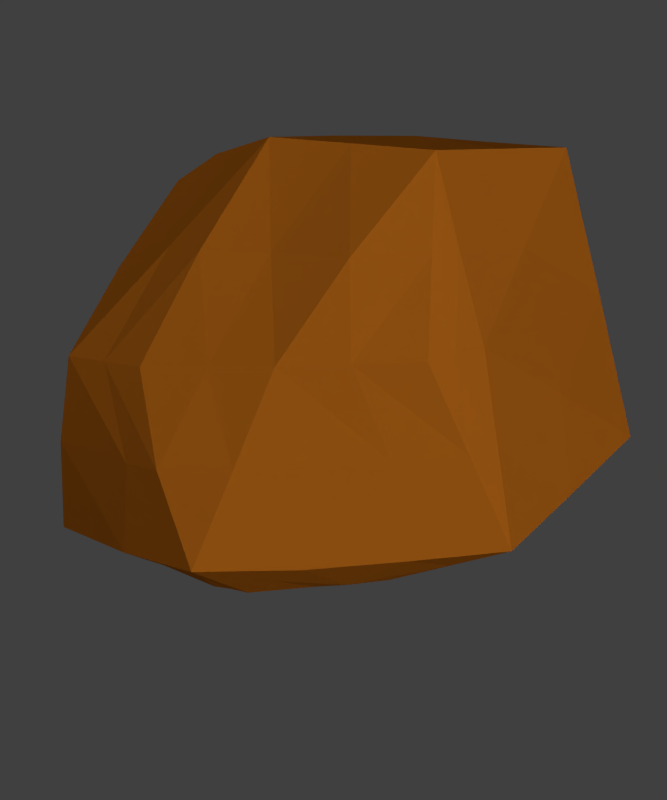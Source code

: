# Source: 029-ore.blend  (saved by Blender 2.79.0; exported with 4.5.12 LTS)
import bpy
from mathutils import Matrix  # noqa: F401  (used for matrix-valued properties, if any)

bpy.ops.wm.read_factory_settings(use_empty=True)
scene = bpy.context.scene
scene.name = 'Scene'

# ---- collections
col_collection_1 = bpy.data.collections.new('Collection 1'); scene.collection.children.link(col_collection_1)

# ---- materials (node trees are filled in below, after node groups)
mat_brown = bpy.data.materials.new('Brown')
mat_brown.alpha_threshold = 0.0
mat_brown.use_transparent_shadow = False
mat_brown.diffuse_color = (0.7305, 0.2122, 0.01521, 1.0)
mat_brown.roughness = 0.5
mat_brown.line_color = (0.0, 0.0, 0.0, 1.0)

# ---- material node trees

# ---- world
world_world = bpy.data.worlds.new('World'); scene.world = world_world
world_world.color = (0.05088, 0.05088, 0.05088)
world_world.use_sun_shadow = False
world_world.sun_shadow_jitter_overblur = 0.0
world_world.cycles.sampling_method = 'NONE'
world_world.cycles.sample_map_resolution = 256

# ---- cameras
cam_camera = bpy.data.cameras.new('Camera')
cam_camera.type = 'ORTHO'
cam_camera.clip_end = 100.0
cam_camera.lens = 35.0
cam_camera.sensor_width = 32.0
cam_camera.sensor_height = 18.0
cam_camera.ortho_scale = 7.0
cam_camera.dof.focus_distance = 0.0
cam_camera.dof.aperture_fstop = 128.0

# ---- lights
light_lamp_005 = bpy.data.lights.new('Lamp.005', 'POINT')
light_lamp_005.transmission_factor = 0.0
light_lamp_005.cutoff_distance = 30.0
light_lamp_005.energy = 100.0
light_lamp_005.shadow_buffer_clip_start = 1.001
light_lamp_005.shadow_soft_size = 0.1
light_lamp_005.shadow_maximum_resolution = 0.006
light_lamp_005.use_absolute_resolution = True
light_lamp_005.cycles.use_multiple_importance_sampling = False
light_lamp_004 = bpy.data.lights.new('Lamp.004', 'POINT')
light_lamp_004.transmission_factor = 0.0
light_lamp_004.cutoff_distance = 30.0
light_lamp_004.energy = 100.0
light_lamp_004.shadow_buffer_clip_start = 1.001
light_lamp_004.shadow_soft_size = 0.1
light_lamp_004.shadow_maximum_resolution = 0.006
light_lamp_004.use_absolute_resolution = True
light_lamp_004.cycles.use_multiple_importance_sampling = False
light_lamp_003 = bpy.data.lights.new('Lamp.003', 'POINT')
light_lamp_003.transmission_factor = 0.0
light_lamp_003.cutoff_distance = 30.0
light_lamp_003.energy = 100.0
light_lamp_003.shadow_buffer_clip_start = 1.001
light_lamp_003.shadow_soft_size = 0.1
light_lamp_003.shadow_maximum_resolution = 0.006
light_lamp_003.use_absolute_resolution = True
light_lamp_003.cycles.use_multiple_importance_sampling = False
light_lamp_002 = bpy.data.lights.new('Lamp.002', 'POINT')
light_lamp_002.transmission_factor = 0.0
light_lamp_002.cutoff_distance = 30.0
light_lamp_002.energy = 100.0
light_lamp_002.shadow_buffer_clip_start = 1.001
light_lamp_002.shadow_soft_size = 0.1
light_lamp_002.shadow_maximum_resolution = 0.006
light_lamp_002.use_absolute_resolution = True
light_lamp_002.cycles.use_multiple_importance_sampling = False
light_lamp_001 = bpy.data.lights.new('Lamp.001', 'POINT')
light_lamp_001.transmission_factor = 0.0
light_lamp_001.cutoff_distance = 30.0
light_lamp_001.energy = 100.0
light_lamp_001.shadow_buffer_clip_start = 1.001
light_lamp_001.shadow_soft_size = 0.1
light_lamp_001.shadow_maximum_resolution = 0.006
light_lamp_001.use_absolute_resolution = True
light_lamp_001.cycles.use_multiple_importance_sampling = False
light_sun = bpy.data.lights.new('Sun', 'SUN')
light_sun.transmission_factor = 0.0
light_sun.angle = 0.1993
light_sun.energy = 1.0
light_sun.shadow_buffer_clip_start = 0.5
light_sun.shadow_soft_size = 0.1
light_sun.shadow_cascade_max_distance = 1000.0
light_sun.cycles.use_multiple_importance_sampling = False
light_lamp = bpy.data.lights.new('Lamp', 'POINT')
light_lamp.transmission_factor = 0.0
light_lamp.cutoff_distance = 30.0
light_lamp.energy = 100.0
light_lamp.shadow_buffer_clip_start = 1.001
light_lamp.shadow_soft_size = 0.1
light_lamp.shadow_maximum_resolution = 0.006
light_lamp.use_absolute_resolution = True
light_lamp.cycles.use_multiple_importance_sampling = False

# ---- meshes
me_cube_015 = bpy.data.meshes.new('Cube.015')
me_cube_015.from_pydata([(-2.705, -1.42, -24.09), (-2.705, -1.42, -22.09), (-2.705, 0.5797, -24.09), (-2.705, 0.5797, -22.09), (-0.7051, -1.42, -24.09), (-0.7051, -1.42, -22.09), (-0.7051, 0.5797, -24.09), (-0.7051, 0.5797, -22.09), (0.6949, -1.42, -24.09), (0.6949, -1.42, -22.09), (0.6949, 0.5797, -24.09), (0.6949, 0.5797, -22.09), (2.695, -1.42, -24.09), (2.695, -1.42, -22.09), (2.695, 0.5797, -24.09), (2.695, 0.5797, -22.09), (4.095, -1.42, -24.09), (4.095, -1.42, -22.09), (4.095, 0.5797, -24.09), (4.095, 0.5797, -22.09), (6.095, -1.42, -24.09), (6.095, -1.42, -22.09), (6.095, 0.5797, -24.09), (6.095, 0.5797, -22.09), (7.495, -1.42, -24.09), (7.495, -1.42, -22.09), (7.495, 0.5797, -24.09), (7.495, 0.5797, -22.09), (9.495, -1.42, -24.09), (9.495, -1.42, -22.09), (9.495, 0.5797, -24.09), (9.495, 0.5797, -22.09), (10.89, -1.42, -24.09), (10.89, -1.42, -22.09), (10.89, 0.5797, -24.09), (10.89, 0.5797, -22.09), (12.89, -1.42, -24.09), (12.89, -1.42, -22.09), (12.89, 0.5797, -24.09), (12.89, 0.5797, -22.09), (14.29, -1.42, -24.09), (14.29, -1.42, -22.09), (14.29, 0.5797, -24.09), (14.29, 0.5797, -22.09), (16.29, -1.42, -24.09), (16.29, -1.42, -22.09), (16.29, 0.5797, -24.09), (16.29, 0.5797, -22.09), (17.69, -1.42, -24.09), (17.69, -1.42, -22.09), (17.69, 0.5797, -24.09), (17.69, 0.5797, -22.09), (19.69, -1.42, -24.09), (19.69, -1.42, -22.09), (19.69, 0.5797, -24.09), (19.69, 0.5797, -22.09), (-2.705, 1.98, -24.09), (-2.705, 1.98, -22.09), (-2.705, 3.98, -24.09), (-2.705, 3.98, -22.09), (-0.7051, 1.98, -24.09), (-0.7051, 1.98, -22.09), (-0.7051, 3.98, -24.09), (-0.7051, 3.98, -22.09), (0.6949, 1.98, -24.09), (0.6949, 1.98, -22.09), (0.6949, 3.98, -24.09), (0.6949, 3.98, -22.09), (2.695, 1.98, -24.09), (2.695, 1.98, -22.09), (2.695, 3.98, -24.09), (2.695, 3.98, -22.09), (4.095, 1.98, -24.09), (4.095, 1.98, -22.09), (4.095, 3.98, -24.09), (4.095, 3.98, -22.09), (6.095, 1.98, -24.09), (6.095, 1.98, -22.09), (6.095, 3.98, -24.09), (6.095, 3.98, -22.09), (7.495, 1.98, -24.09), (7.495, 1.98, -22.09), (7.495, 3.98, -24.09), (7.495, 3.98, -22.09), (9.495, 1.98, -24.09), (9.495, 1.98, -22.09), (9.495, 3.98, -24.09), (9.495, 3.98, -22.09), (10.89, 1.98, -24.09), (10.89, 1.98, -22.09), (10.89, 3.98, -24.09), (10.89, 3.98, -22.09), (12.89, 1.98, -24.09), (12.89, 1.98, -22.09), (12.89, 3.98, -24.09), (12.89, 3.98, -22.09), (14.29, 1.98, -24.09), (14.29, 1.98, -22.09), (14.29, 3.98, -24.09), (14.29, 3.98, -22.09), (16.29, 1.98, -24.09), (16.29, 1.98, -22.09), (16.29, 3.98, -24.09), (16.29, 3.98, -22.09), (17.69, 1.98, -24.09), (17.69, 1.98, -22.09), (17.69, 3.98, -24.09), (17.69, 3.98, -22.09), (19.69, 1.98, -24.09), (19.69, 1.98, -22.09), (19.69, 3.98, -24.09), (19.69, 3.98, -22.09), (-2.705, 5.38, -24.09), (-2.705, 5.38, -22.09), (-2.705, 7.38, -24.09), (-2.705, 7.38, -22.09), (-0.7051, 5.38, -24.09), (-0.7051, 5.38, -22.09), (-0.7051, 7.38, -24.09), (-0.7051, 7.38, -22.09), (0.6949, 5.38, -24.09), (0.6949, 5.38, -22.09), (0.6949, 7.38, -24.09), (0.6949, 7.38, -22.09), (2.695, 5.38, -24.09), (2.695, 5.38, -22.09), (2.695, 7.38, -24.09), (2.695, 7.38, -22.09), (4.095, 5.38, -24.09), (4.095, 5.38, -22.09), (4.095, 7.38, -24.09), (4.095, 7.38, -22.09), (6.095, 5.38, -24.09), (6.095, 5.38, -22.09), (6.095, 7.38, -24.09), (6.095, 7.38, -22.09), (7.495, 5.38, -24.09), (7.495, 5.38, -22.09), (7.495, 7.38, -24.09), (7.495, 7.38, -22.09), (9.495, 5.38, -24.09), (9.495, 5.38, -22.09), (9.495, 7.38, -24.09), (9.495, 7.38, -22.09), (10.89, 5.38, -24.09), (10.89, 5.38, -22.09), (10.89, 7.38, -24.09), (10.89, 7.38, -22.09), (12.89, 5.38, -24.09), (12.89, 5.38, -22.09), (12.89, 7.38, -24.09), (12.89, 7.38, -22.09), (14.29, 5.38, -24.09), (14.29, 5.38, -22.09), (14.29, 7.38, -24.09), (14.29, 7.38, -22.09), (16.29, 5.38, -24.09), (16.29, 5.38, -22.09), (16.29, 7.38, -24.09), (16.29, 7.38, -22.09), (17.69, 5.38, -24.09), (17.69, 5.38, -22.09), (17.69, 7.38, -24.09), (17.69, 7.38, -22.09), (19.69, 5.38, -24.09), (19.69, 5.38, -22.09), (19.69, 7.38, -24.09), (19.69, 7.38, -22.09), (-2.705, 8.78, -24.09), (-2.705, 8.78, -22.09), (-2.705, 10.78, -24.09), (-2.705, 10.78, -22.09), (-0.7051, 8.78, -24.09), (-0.7051, 8.78, -22.09), (-0.7051, 10.78, -24.09), (-0.7051, 10.78, -22.09), (0.6949, 8.78, -24.09), (0.6949, 8.78, -22.09), (0.6949, 10.78, -24.09), (0.6949, 10.78, -22.09), (2.695, 8.78, -24.09), (2.695, 8.78, -22.09), (2.695, 10.78, -24.09), (2.695, 10.78, -22.09), (4.095, 8.78, -24.09), (4.095, 8.78, -22.09), (4.095, 10.78, -24.09), (4.095, 10.78, -22.09), (6.095, 8.78, -24.09), (6.095, 8.78, -22.09), (6.095, 10.78, -24.09), (6.095, 10.78, -22.09), (7.495, 8.78, -24.09), (7.495, 8.78, -22.09), (7.495, 10.78, -24.09), (7.495, 10.78, -22.09), (9.495, 8.78, -24.09), (9.495, 8.78, -22.09), (9.495, 10.78, -24.09), (9.495, 10.78, -22.09), (10.89, 8.78, -24.09), (10.89, 8.78, -22.09), (10.89, 10.78, -24.09), (10.89, 10.78, -22.09), (12.89, 8.78, -24.09), (12.89, 8.78, -22.09), (12.89, 10.78, -24.09), (12.89, 10.78, -22.09), (14.29, 8.78, -24.09), (14.29, 8.78, -22.09), (14.29, 10.78, -24.09), (14.29, 10.78, -22.09), (16.29, 8.78, -24.09), (16.29, 8.78, -22.09), (16.29, 10.78, -24.09), (16.29, 10.78, -22.09), (17.69, 8.78, -24.09), (17.69, 8.78, -22.09), (17.69, 10.78, -24.09), (17.69, 10.78, -22.09), (19.69, 8.78, -24.09), (19.69, 8.78, -22.09), (19.69, 10.78, -24.09), (19.69, 10.78, -22.09), (-2.705, 12.18, -24.09), (-2.705, 12.18, -22.09), (-2.705, 14.18, -24.09), (-2.705, 14.18, -22.09), (-0.7051, 12.18, -24.09), (-0.7051, 12.18, -22.09), (-0.7051, 14.18, -24.09), (-0.7051, 14.18, -22.09), (0.6949, 12.18, -24.09), (0.6949, 12.18, -22.09), (0.6949, 14.18, -24.09), (0.6949, 14.18, -22.09), (2.695, 12.18, -24.09), (2.695, 12.18, -22.09), (2.695, 14.18, -24.09), (2.695, 14.18, -22.09), (4.095, 12.18, -24.09), (4.095, 12.18, -22.09), (4.095, 14.18, -24.09), (4.095, 14.18, -22.09), (6.095, 12.18, -24.09), (6.095, 12.18, -22.09), (6.095, 14.18, -24.09), (6.095, 14.18, -22.09), (7.495, 12.18, -24.09), (7.495, 12.18, -22.09), (7.495, 14.18, -24.09), (7.495, 14.18, -22.09), (9.495, 12.18, -24.09), (9.495, 12.18, -22.09), (9.495, 14.18, -24.09), (9.495, 14.18, -22.09), (10.89, 12.18, -24.09), (10.89, 12.18, -22.09), (10.89, 14.18, -24.09), (10.89, 14.18, -22.09), (12.89, 12.18, -24.09), (12.89, 12.18, -22.09), (12.89, 14.18, -24.09), (12.89, 14.18, -22.09), (14.29, 12.18, -24.09), (14.29, 12.18, -22.09), (14.29, 14.18, -24.09), (14.29, 14.18, -22.09), (16.29, 12.18, -24.09), (16.29, 12.18, -22.09), (16.29, 14.18, -24.09), (16.29, 14.18, -22.09), (17.69, 12.18, -24.09), (17.69, 12.18, -22.09), (17.69, 14.18, -24.09), (17.69, 14.18, -22.09), (19.69, 12.18, -24.09), (19.69, 12.18, -22.09), (19.69, 14.18, -24.09), (19.69, 14.18, -22.09), (-2.705, 15.58, -24.09), (-2.705, 15.58, -22.09), (-2.705, 17.58, -24.09), (-2.705, 17.58, -22.09), (-0.7051, 15.58, -24.09), (-0.7051, 15.58, -22.09), (-0.7051, 17.58, -24.09), (-0.7051, 17.58, -22.09), (0.6949, 15.58, -24.09), (0.6949, 15.58, -22.09), (0.6949, 17.58, -24.09), (0.6949, 17.58, -22.09), (2.695, 15.58, -24.09), (2.695, 15.58, -22.09), (2.695, 17.58, -24.09), (2.695, 17.58, -22.09), (4.095, 15.58, -24.09), (4.095, 15.58, -22.09), (4.095, 17.58, -24.09), (4.095, 17.58, -22.09), (6.095, 15.58, -24.09), (6.095, 15.58, -22.09), (6.095, 17.58, -24.09), (6.095, 17.58, -22.09), (7.495, 15.58, -24.09), (7.495, 15.58, -22.09), (7.495, 17.58, -24.09), (7.495, 17.58, -22.09), (9.495, 15.58, -24.09), (9.495, 15.58, -22.09), (9.495, 17.58, -24.09), (9.495, 17.58, -22.09), (10.89, 15.58, -24.09), (10.89, 15.58, -22.09), (10.89, 17.58, -24.09), (10.89, 17.58, -22.09), (12.89, 15.58, -24.09), (12.89, 15.58, -22.09), (12.89, 17.58, -24.09), (12.89, 17.58, -22.09), (14.29, 15.58, -24.09), (14.29, 15.58, -22.09), (14.29, 17.58, -24.09), (14.29, 17.58, -22.09), (16.29, 15.58, -24.09), (16.29, 15.58, -22.09), (16.29, 17.58, -24.09), (16.29, 17.58, -22.09), (17.69, 15.58, -24.09), (17.69, 15.58, -22.09), (17.69, 17.58, -24.09), (17.69, 17.58, -22.09), (19.69, 15.58, -24.09), (19.69, 15.58, -22.09), (19.69, 17.58, -24.09), (19.69, 17.58, -22.09), (-3.142, -2.947, -9.798), (-3.142, -2.947, -7.798), (-3.142, -0.9466, -9.798), (-3.142, -0.9466, -7.798), (-1.142, -2.947, -9.798), (-1.142, -2.947, -7.798), (-1.142, -0.9466, -9.798), (-1.142, -0.9466, -7.798), (0.2585, -2.947, -9.798), (0.2585, -2.947, -7.798), (0.2585, -0.9466, -9.798), (0.2585, -0.9466, -7.798), (2.258, -2.947, -9.798), (2.258, -2.947, -7.798), (2.258, -0.9466, -9.798), (2.258, -0.9466, -7.798), (3.658, -2.947, -9.798), (3.658, -2.947, -7.798), (3.658, -0.9466, -9.798), (3.658, -0.9466, -7.798), (5.658, -2.947, -9.798), (5.658, -2.947, -7.798), (5.658, -0.9466, -9.798), (5.658, -0.9466, -7.798), (7.058, -2.947, -9.798), (7.058, -2.947, -7.798), (7.058, -0.9466, -9.798), (7.058, -0.9466, -7.798), (9.058, -2.947, -9.798), (9.058, -2.947, -7.798), (9.058, -0.9466, -9.798), (9.058, -0.9466, -7.798), (10.46, -2.947, -9.798), (10.46, -2.947, -7.798), (10.46, -0.9466, -9.798), (10.46, -0.9466, -7.798), (12.46, -2.947, -9.798), (12.46, -2.947, -7.798), (12.46, -0.9466, -9.798), (12.46, -0.9466, -7.798), (13.86, -2.947, -9.798), (13.86, -2.947, -7.798), (13.86, -0.9466, -9.798), (13.86, -0.9466, -7.798), (15.86, -2.947, -9.798), (15.86, -2.947, -7.798), (15.86, -0.9466, -9.798), (15.86, -0.9466, -7.798), (17.26, -2.947, -9.798), (17.26, -2.947, -7.798), (17.26, -0.9466, -9.798), (17.26, -0.9466, -7.798), (19.26, -2.947, -9.798), (19.26, -2.947, -7.798), (19.26, -0.9466, -9.798), (19.26, -0.9466, -7.798), (-3.142, 0.4534, -9.798), (-3.142, 0.4534, -7.798), (-3.142, 2.453, -9.798), (-3.142, 2.453, -7.798), (-1.142, 0.4534, -9.798), (-1.142, 0.4534, -7.798), (-1.142, 2.453, -9.798), (-1.142, 2.453, -7.798), (0.2585, 0.4534, -9.798), (0.2585, 0.4534, -7.798), (0.2585, 2.453, -9.798), (0.2585, 2.453, -7.798), (2.258, 0.4534, -9.798), (2.258, 0.4534, -7.798), (2.258, 2.453, -9.798), (2.258, 2.453, -7.798), (3.658, 0.4534, -9.798), (3.658, 0.4534, -7.798), (3.658, 2.453, -9.798), (3.658, 2.453, -7.798), (5.658, 0.4534, -9.798), (5.658, 0.4534, -7.798), (5.658, 2.453, -9.798), (5.658, 2.453, -7.798), (7.058, 0.4534, -9.798), (7.058, 0.4534, -7.798), (7.058, 2.453, -9.798), (7.058, 2.453, -7.798), (9.058, 0.4534, -9.798), (9.058, 0.4534, -7.798), (9.058, 2.453, -9.798), (9.058, 2.453, -7.798), (10.46, 0.4534, -9.798), (10.46, 0.4534, -7.798), (10.46, 2.453, -9.798), (10.46, 2.453, -7.798), (12.46, 0.4534, -9.798), (12.46, 0.4534, -7.798), (12.46, 2.453, -9.798), (12.46, 2.453, -7.798), (13.86, 0.4534, -9.798), (13.86, 0.4534, -7.798), (13.86, 2.453, -9.798), (13.86, 2.453, -7.798), (15.86, 0.4534, -9.798), (15.86, 0.4534, -7.798), (15.86, 2.453, -9.798), (15.86, 2.453, -7.798), (17.26, 0.4534, -9.798), (17.26, 0.4534, -7.798), (17.26, 2.453, -9.798), (17.26, 2.453, -7.798), (19.26, 0.4534, -9.798), (19.26, 0.4534, -7.798), (19.26, 2.453, -9.798), (19.26, 2.453, -7.798), (-3.142, 3.853, -9.798), (-3.142, 3.853, -7.798), (-3.142, 5.853, -9.798), (-3.142, 5.853, -7.798), (-1.142, 3.853, -9.798), (-1.142, 3.853, -7.798), (-1.142, 5.853, -9.798), (-1.142, 5.853, -7.798), (0.2585, 3.853, -9.798), (0.2585, 3.853, -7.798), (0.2585, 5.853, -9.798), (0.2585, 5.853, -7.798), (2.258, 3.853, -9.798), (2.258, 3.853, -7.798), (2.258, 5.853, -9.798), (2.258, 5.853, -7.798), (3.658, 3.853, -9.798), (3.658, 3.853, -7.798), (3.658, 5.853, -9.798), (3.658, 5.853, -7.798), (5.658, 3.853, -9.798), (5.658, 3.853, -7.798), (5.658, 5.853, -9.798), (5.658, 5.853, -7.798), (7.058, 3.853, -9.798), (7.058, 3.853, -7.798), (7.058, 5.853, -9.798), (7.058, 5.853, -7.798), (9.058, 3.853, -9.798), (9.058, 3.853, -7.798), (9.058, 5.853, -9.798), (9.058, 5.853, -7.798), (10.46, 3.853, -9.798), (10.46, 3.853, -7.798), (10.46, 5.853, -9.798), (10.46, 5.853, -7.798), (12.46, 3.853, -9.798), (12.46, 3.853, -7.798), (12.46, 5.853, -9.798), (12.46, 5.853, -7.798), (13.86, 3.853, -9.798), (13.86, 3.853, -7.798), (13.86, 5.853, -9.798), (13.86, 5.853, -7.798), (15.86, 3.853, -9.798), (15.86, 3.853, -7.798), (15.86, 5.853, -9.798), (15.86, 5.853, -7.798), (17.26, 3.853, -9.798), (17.26, 3.853, -7.798), (17.26, 5.853, -9.798), (17.26, 5.853, -7.798), (19.26, 3.853, -9.798), (19.26, 3.853, -7.798), (19.26, 5.853, -9.798), (19.26, 5.853, -7.798), (-3.142, 7.253, -9.798), (-3.142, 7.253, -7.798), (-3.142, 9.253, -9.798), (-3.142, 9.253, -7.798), (-1.142, 7.253, -9.798), (-1.142, 7.253, -7.798), (-1.142, 9.253, -9.798), (-1.142, 9.253, -7.798), (0.2585, 7.253, -9.798), (0.2585, 7.253, -7.798), (0.2585, 9.253, -9.798), (0.2585, 9.253, -7.798), (2.258, 7.253, -9.798), (2.258, 7.253, -7.798), (2.258, 9.253, -9.798), (2.258, 9.253, -7.798), (3.658, 7.253, -9.798), (3.658, 7.253, -7.798), (3.658, 9.253, -9.798), (3.658, 9.253, -7.798), (5.658, 7.253, -9.798), (5.658, 7.253, -7.798), (5.658, 9.253, -9.798), (5.658, 9.253, -7.798), (7.058, 7.253, -9.798), (7.058, 7.253, -7.798), (7.058, 9.253, -9.798), (7.058, 9.253, -7.798), (9.058, 7.253, -9.798), (9.058, 7.253, -7.798), (9.058, 9.253, -9.798), (9.058, 9.253, -7.798), (10.46, 7.253, -9.798), (10.46, 7.253, -7.798), (10.46, 9.253, -9.798), (10.46, 9.253, -7.798), (12.46, 7.253, -9.798), (12.46, 7.253, -7.798), (12.46, 9.253, -9.798), (12.46, 9.253, -7.798), (13.86, 7.253, -9.798), (13.86, 7.253, -7.798), (13.86, 9.253, -9.798), (13.86, 9.253, -7.798), (15.86, 7.253, -9.798), (15.86, 7.253, -7.798), (15.86, 9.253, -9.798), (15.86, 9.253, -7.798), (17.26, 7.253, -9.798), (17.26, 7.253, -7.798), (17.26, 9.253, -9.798), (17.26, 9.253, -7.798), (19.26, 7.253, -9.798), (19.26, 7.253, -7.798), (19.26, 9.253, -9.798), (19.26, 9.253, -7.798), (-3.142, 10.65, -9.798), (-3.142, 10.65, -7.798), (-3.142, 12.65, -9.798), (-3.142, 12.65, -7.798), (-1.142, 10.65, -9.798), (-1.142, 10.65, -7.798), (-1.142, 12.65, -9.798), (-1.142, 12.65, -7.798), (0.2585, 10.65, -9.798), (0.2585, 10.65, -7.798), (0.2585, 12.65, -9.798), (0.2585, 12.65, -7.798), (2.258, 10.65, -9.798), (2.258, 10.65, -7.798), (2.258, 12.65, -9.798), (2.258, 12.65, -7.798), (3.658, 10.65, -9.798), (3.658, 10.65, -7.798), (3.658, 12.65, -9.798), (3.658, 12.65, -7.798), (5.658, 10.65, -9.798), (5.658, 10.65, -7.798), (5.658, 12.65, -9.798), (5.658, 12.65, -7.798), (7.058, 10.65, -9.798), (7.058, 10.65, -7.798), (7.058, 12.65, -9.798), (7.058, 12.65, -7.798), (9.058, 10.65, -9.798), (9.058, 10.65, -7.798), (9.058, 12.65, -9.798), (9.058, 12.65, -7.798), (10.46, 10.65, -9.798), (10.46, 10.65, -7.798), (10.46, 12.65, -9.798), (10.46, 12.65, -7.798), (12.46, 10.65, -9.798), (12.46, 10.65, -7.798), (12.46, 12.65, -9.798), (12.46, 12.65, -7.798), (13.86, 10.65, -9.798), (13.86, 10.65, -7.798), (13.86, 12.65, -9.798), (13.86, 12.65, -7.798), (15.86, 10.65, -9.798), (15.86, 10.65, -7.798), (15.86, 12.65, -9.798), (15.86, 12.65, -7.798), (17.26, 10.65, -9.798), (17.26, 10.65, -7.798), (17.26, 12.65, -9.798), (17.26, 12.65, -7.798), (19.26, 10.65, -9.798), (19.26, 10.65, -7.798), (19.26, 12.65, -9.798), (19.26, 12.65, -7.798), (-3.142, 14.05, -9.798), (-3.142, 14.05, -7.798), (-3.142, 16.05, -9.798), (-3.142, 16.05, -7.798), (-1.142, 14.05, -9.798), (-1.142, 14.05, -7.798), (-1.142, 16.05, -9.798), (-1.142, 16.05, -7.798), (0.2585, 14.05, -9.798), (0.2585, 14.05, -7.798), (0.2585, 16.05, -9.798), (0.2585, 16.05, -7.798), (2.258, 14.05, -9.798), (2.258, 14.05, -7.798), (2.258, 16.05, -9.798), (2.258, 16.05, -7.798), (3.658, 14.05, -9.798), (3.658, 14.05, -7.798), (3.658, 16.05, -9.798), (3.658, 16.05, -7.798), (5.658, 14.05, -9.798), (5.658, 14.05, -7.798), (5.658, 16.05, -9.798), (5.658, 16.05, -7.798), (7.058, 14.05, -9.798), (7.058, 14.05, -7.798), (7.058, 16.05, -9.798), (7.058, 16.05, -7.798), (9.058, 14.05, -9.798), (9.058, 14.05, -7.798), (9.058, 16.05, -9.798), (9.058, 16.05, -7.798), (10.46, 14.05, -9.798), (10.46, 14.05, -7.798), (10.46, 16.05, -9.798), (10.46, 16.05, -7.798), (12.46, 14.05, -9.798), (12.46, 14.05, -7.798), (12.46, 16.05, -9.798), (12.46, 16.05, -7.798), (13.86, 14.05, -9.798), (13.86, 14.05, -7.798), (13.86, 16.05, -9.798), (13.86, 16.05, -7.798), (15.86, 14.05, -9.798), (15.86, 14.05, -7.798), (15.86, 16.05, -9.798), (15.86, 16.05, -7.798), (17.26, 14.05, -9.798), (17.26, 14.05, -7.798), (17.26, 16.05, -9.798), (17.26, 16.05, -7.798), (19.26, 14.05, -9.798), (19.26, 14.05, -7.798), (19.26, 16.05, -9.798), (19.26, 16.05, -7.798), (-1.0, -1.0, -1.0), (-1.0, -1.0, 1.0), (-1.0, 1.0, -1.0), (-1.0, 1.0, 1.0), (1.0, -1.0, -1.0), (1.0, -1.0, 1.0), (1.0, 1.0, -1.0), (1.0, 1.0, 1.0), (2.4, -1.0, -1.0), (2.4, -1.0, 1.0), (2.4, 1.0, -1.0), (2.4, 1.0, 1.0), (4.4, -1.0, -1.0), (4.4, -1.0, 1.0), (4.4, 1.0, -1.0), (4.4, 1.0, 1.0), (5.8, -1.0, -1.0), (5.8, -1.0, 1.0), (5.8, 1.0, -1.0), (5.8, 1.0, 1.0), (7.8, -1.0, -1.0), (7.8, -1.0, 1.0), (7.8, 1.0, -1.0), (7.8, 1.0, 1.0), (9.2, -1.0, -1.0), (9.2, -1.0, 1.0), (9.2, 1.0, -1.0), (9.2, 1.0, 1.0), (11.2, -1.0, -1.0), (11.2, -1.0, 1.0), (11.2, 1.0, -1.0), (11.2, 1.0, 1.0), (12.6, -1.0, -1.0), (12.6, -1.0, 1.0), (12.6, 1.0, -1.0), (12.6, 1.0, 1.0), (14.6, -1.0, -1.0), (14.6, -1.0, 1.0), (14.6, 1.0, -1.0), (14.6, 1.0, 1.0), (16.0, -1.0, -1.0), (16.0, -1.0, 1.0), (16.0, 1.0, -1.0), (16.0, 1.0, 1.0), (18.0, -1.0, -1.0), (18.0, -1.0, 1.0), (18.0, 1.0, -1.0), (18.0, 1.0, 1.0), (19.4, -1.0, -1.0), (19.4, -1.0, 1.0), (19.4, 1.0, -1.0), (19.4, 1.0, 1.0), (21.4, -1.0, -1.0), (21.4, -1.0, 1.0), (21.4, 1.0, -1.0), (21.4, 1.0, 1.0), (-1.0, 2.4, -1.0), (-1.0, 2.4, 1.0), (-1.0, 4.4, -1.0), (-1.0, 4.4, 1.0), (1.0, 2.4, -1.0), (1.0, 2.4, 1.0), (1.0, 4.4, -1.0), (1.0, 4.4, 1.0), (2.4, 2.4, -1.0), (2.4, 2.4, 1.0), (2.4, 4.4, -1.0), (2.4, 4.4, 1.0), (4.4, 2.4, -1.0), (4.4, 2.4, 1.0), (4.4, 4.4, -1.0), (4.4, 4.4, 1.0), (5.8, 2.4, -1.0), (5.8, 2.4, 1.0), (5.8, 4.4, -1.0), (5.8, 4.4, 1.0), (7.8, 2.4, -1.0), (7.8, 2.4, 1.0), (7.8, 4.4, -1.0), (7.8, 4.4, 1.0), (9.2, 2.4, -1.0), (9.2, 2.4, 1.0), (9.2, 4.4, -1.0), (9.2, 4.4, 1.0), (11.2, 2.4, -1.0), (11.2, 2.4, 1.0), (11.2, 4.4, -1.0), (11.2, 4.4, 1.0), (12.6, 2.4, -1.0), (12.6, 2.4, 1.0), (12.6, 4.4, -1.0), (12.6, 4.4, 1.0), (14.6, 2.4, -1.0), (14.6, 2.4, 1.0), (14.6, 4.4, -1.0), (14.6, 4.4, 1.0), (16.0, 2.4, -1.0), (16.0, 2.4, 1.0), (16.0, 4.4, -1.0), (16.0, 4.4, 1.0), (18.0, 2.4, -1.0), (18.0, 2.4, 1.0), (18.0, 4.4, -1.0), (18.0, 4.4, 1.0), (19.4, 2.4, -1.0), (19.4, 2.4, 1.0), (19.4, 4.4, -1.0), (19.4, 4.4, 1.0), (21.4, 2.4, -1.0), (21.4, 2.4, 1.0), (21.4, 4.4, -1.0), (21.4, 4.4, 1.0), (-1.0, 5.8, -1.0), (-1.0, 5.8, 1.0), (-1.0, 7.8, -1.0), (-1.0, 7.8, 1.0), (1.0, 5.8, -1.0), (1.0, 5.8, 1.0), (1.0, 7.8, -1.0), (1.0, 7.8, 1.0), (2.4, 5.8, -1.0), (2.4, 5.8, 1.0), (2.4, 7.8, -1.0), (2.4, 7.8, 1.0), (4.4, 5.8, -1.0), (4.4, 5.8, 1.0), (4.4, 7.8, -1.0), (4.4, 7.8, 1.0), (5.8, 5.8, -1.0), (5.8, 5.8, 1.0), (5.8, 7.8, -1.0), (5.8, 7.8, 1.0), (7.8, 5.8, -1.0), (7.8, 5.8, 1.0), (7.8, 7.8, -1.0), (7.8, 7.8, 1.0), (9.2, 5.8, -1.0), (9.2, 5.8, 1.0), (9.2, 7.8, -1.0), (9.2, 7.8, 1.0), (11.2, 5.8, -1.0), (11.2, 5.8, 1.0), (11.2, 7.8, -1.0), (11.2, 7.8, 1.0), (12.6, 5.8, -1.0), (12.6, 5.8, 1.0), (12.6, 7.8, -1.0), (12.6, 7.8, 1.0), (14.6, 5.8, -1.0), (14.6, 5.8, 1.0), (14.6, 7.8, -1.0), (14.6, 7.8, 1.0), (16.0, 5.8, -1.0), (16.0, 5.8, 1.0), (16.0, 7.8, -1.0), (16.0, 7.8, 1.0), (18.0, 5.8, -1.0), (18.0, 5.8, 1.0), (18.0, 7.8, -1.0), (18.0, 7.8, 1.0), (19.4, 5.8, -1.0), (19.4, 5.8, 1.0), (19.4, 7.8, -1.0), (19.4, 7.8, 1.0), (21.4, 5.8, -1.0), (21.4, 5.8, 1.0), (21.4, 7.8, -1.0), (21.4, 7.8, 1.0), (-1.0, 9.2, -1.0), (-1.0, 9.2, 1.0), (-1.0, 11.2, -1.0), (-1.0, 11.2, 1.0), (1.0, 9.2, -1.0), (1.0, 9.2, 1.0), (1.0, 11.2, -1.0), (1.0, 11.2, 1.0), (2.4, 9.2, -1.0), (2.4, 9.2, 1.0), (2.4, 11.2, -1.0), (2.4, 11.2, 1.0), (4.4, 9.2, -1.0), (4.4, 9.2, 1.0), (4.4, 11.2, -1.0), (4.4, 11.2, 1.0), (5.8, 9.2, -1.0), (5.8, 9.2, 1.0), (5.8, 11.2, -1.0), (5.8, 11.2, 1.0), (7.8, 9.2, -1.0), (7.8, 9.2, 1.0), (7.8, 11.2, -1.0), (7.8, 11.2, 1.0), (9.2, 9.2, -1.0), (9.2, 9.2, 1.0), (9.2, 11.2, -1.0), (9.2, 11.2, 1.0), (11.2, 9.2, -1.0), (11.2, 9.2, 1.0), (11.2, 11.2, -1.0), (11.2, 11.2, 1.0), (12.6, 9.2, -1.0), (12.6, 9.2, 1.0), (12.6, 11.2, -1.0), (12.6, 11.2, 1.0), (14.6, 9.2, -1.0), (14.6, 9.2, 1.0), (14.6, 11.2, -1.0), (14.6, 11.2, 1.0), (16.0, 9.2, -1.0), (16.0, 9.2, 1.0), (16.0, 11.2, -1.0), (16.0, 11.2, 1.0), (18.0, 9.2, -1.0), (18.0, 9.2, 1.0), (18.0, 11.2, -1.0), (18.0, 11.2, 1.0), (19.4, 9.2, -1.0), (19.4, 9.2, 1.0), (19.4, 11.2, -1.0), (19.4, 11.2, 1.0), (21.4, 9.2, -1.0), (21.4, 9.2, 1.0), (21.4, 11.2, -1.0), (21.4, 11.2, 1.0), (-1.0, 12.6, -1.0), (-1.0, 12.6, 1.0), (-1.0, 14.6, -1.0), (-1.0, 14.6, 1.0), (1.0, 12.6, -1.0), (1.0, 12.6, 1.0), (1.0, 14.6, -1.0), (1.0, 14.6, 1.0), (2.4, 12.6, -1.0), (2.4, 12.6, 1.0), (2.4, 14.6, -1.0), (2.4, 14.6, 1.0), (4.4, 12.6, -1.0), (4.4, 12.6, 1.0), (4.4, 14.6, -1.0), (4.4, 14.6, 1.0), (5.8, 12.6, -1.0), (5.8, 12.6, 1.0), (5.8, 14.6, -1.0), (5.8, 14.6, 1.0), (7.8, 12.6, -1.0), (7.8, 12.6, 1.0), (7.8, 14.6, -1.0), (7.8, 14.6, 1.0), (9.2, 12.6, -1.0), (9.2, 12.6, 1.0), (9.2, 14.6, -1.0), (9.2, 14.6, 1.0), (11.2, 12.6, -1.0), (11.2, 12.6, 1.0), (11.2, 14.6, -1.0), (11.2, 14.6, 1.0), (12.6, 12.6, -1.0), (12.6, 12.6, 1.0), (12.6, 14.6, -1.0), (12.6, 14.6, 1.0), (14.6, 12.6, -1.0), (14.6, 12.6, 1.0), (14.6, 14.6, -1.0), (14.6, 14.6, 1.0), (16.0, 12.6, -1.0), (16.0, 12.6, 1.0), (16.0, 14.6, -1.0), (16.0, 14.6, 1.0), (18.0, 12.6, -1.0), (18.0, 12.6, 1.0), (18.0, 14.6, -1.0), (18.0, 14.6, 1.0), (19.4, 12.6, -1.0), (19.4, 12.6, 1.0), (19.4, 14.6, -1.0), (19.4, 14.6, 1.0), (21.4, 12.6, -1.0), (21.4, 12.6, 1.0), (21.4, 14.6, -1.0), (21.4, 14.6, 1.0), (-1.0, 16.0, -1.0), (-1.0, 16.0, 1.0), (-1.0, 18.0, -1.0), (-1.0, 18.0, 1.0), (1.0, 16.0, -1.0), (1.0, 16.0, 1.0), (1.0, 18.0, -1.0), (1.0, 18.0, 1.0), (2.4, 16.0, -1.0), (2.4, 16.0, 1.0), (2.4, 18.0, -1.0), (2.4, 18.0, 1.0), (4.4, 16.0, -1.0), (4.4, 16.0, 1.0), (4.4, 18.0, -1.0), (4.4, 18.0, 1.0), (5.8, 16.0, -1.0), (5.8, 16.0, 1.0), (5.8, 18.0, -1.0), (5.8, 18.0, 1.0), (7.8, 16.0, -1.0), (7.8, 16.0, 1.0), (7.8, 18.0, -1.0), (7.8, 18.0, 1.0), (9.2, 16.0, -1.0), (9.2, 16.0, 1.0), (9.2, 18.0, -1.0), (9.2, 18.0, 1.0), (11.2, 16.0, -1.0), (11.2, 16.0, 1.0), (11.2, 18.0, -1.0), (11.2, 18.0, 1.0), (12.6, 16.0, -1.0), (12.6, 16.0, 1.0), (12.6, 18.0, -1.0), (12.6, 18.0, 1.0), (14.6, 16.0, -1.0), (14.6, 16.0, 1.0), (14.6, 18.0, -1.0), (14.6, 18.0, 1.0), (16.0, 16.0, -1.0), (16.0, 16.0, 1.0), (16.0, 18.0, -1.0), (16.0, 18.0, 1.0), (18.0, 16.0, -1.0), (18.0, 16.0, 1.0), (18.0, 18.0, -1.0), (18.0, 18.0, 1.0), (19.4, 16.0, -1.0), (19.4, 16.0, 1.0), (19.4, 18.0, -1.0), (19.4, 18.0, 1.0), (21.4, 16.0, -1.0), (21.4, 16.0, 1.0), (21.4, 18.0, -1.0), (21.4, 18.0, 1.0), (0.5586, 0.1023, -37.36), (0.5586, 0.1023, -35.36), (0.5586, 2.102, -37.36), (0.5586, 2.102, -35.36), (2.559, 0.1023, -37.36), (2.559, 0.1023, -35.36), (2.559, 2.102, -37.36), (2.559, 2.102, -35.36), (3.959, 0.1023, -37.36), (3.959, 0.1023, -35.36), (3.959, 2.102, -37.36), (3.959, 2.102, -35.36), (5.959, 0.1023, -37.36), (5.959, 0.1023, -35.36), (5.959, 2.102, -37.36), (5.959, 2.102, -35.36), (7.359, 0.1023, -37.36), (7.359, 0.1023, -35.36), (7.359, 2.102, -37.36), (7.359, 2.102, -35.36), (9.359, 0.1023, -37.36), (9.359, 0.1023, -35.36), (9.359, 2.102, -37.36), (9.359, 2.102, -35.36), (10.76, 0.1023, -37.36), (10.76, 0.1023, -35.36), (10.76, 2.102, -37.36), (10.76, 2.102, -35.36), (12.76, 0.1023, -37.36), (12.76, 0.1023, -35.36), (12.76, 2.102, -37.36), (12.76, 2.102, -35.36), (14.16, 0.1023, -37.36), (14.16, 0.1023, -35.36), (14.16, 2.102, -37.36), (14.16, 2.102, -35.36), (16.16, 0.1023, -37.36), (16.16, 0.1023, -35.36), (16.16, 2.102, -37.36), (16.16, 2.102, -35.36), (17.56, 0.1023, -37.36), (17.56, 0.1023, -35.36), (17.56, 2.102, -37.36), (17.56, 2.102, -35.36), (19.56, 0.1023, -37.36), (19.56, 0.1023, -35.36), (19.56, 2.102, -37.36), (19.56, 2.102, -35.36), (20.96, 0.1023, -37.36), (20.96, 0.1023, -35.36), (20.96, 2.102, -37.36), (20.96, 2.102, -35.36), (22.96, 0.1023, -37.36), (22.96, 0.1023, -35.36), (22.96, 2.102, -37.36), (22.96, 2.102, -35.36), (0.5586, 3.502, -37.36), (0.5586, 3.502, -35.36), (0.5586, 5.502, -37.36), (0.5586, 5.502, -35.36), (2.559, 3.502, -37.36), (2.559, 3.502, -35.36), (2.559, 5.502, -37.36), (2.559, 5.502, -35.36), (3.959, 3.502, -37.36), (3.959, 3.502, -35.36), (3.959, 5.502, -37.36), (3.959, 5.502, -35.36), (5.959, 3.502, -37.36), (5.959, 3.502, -35.36), (5.959, 5.502, -37.36), (5.959, 5.502, -35.36), (7.359, 3.502, -37.36), (7.359, 3.502, -35.36), (7.359, 5.502, -37.36), (7.359, 5.502, -35.36), (9.359, 3.502, -37.36), (9.359, 3.502, -35.36), (9.359, 5.502, -37.36), (9.359, 5.502, -35.36), (10.76, 3.502, -37.36), (10.76, 3.502, -35.36), (10.76, 5.502, -37.36), (10.76, 5.502, -35.36), (12.76, 3.502, -37.36), (12.76, 3.502, -35.36), (12.76, 5.502, -37.36), (12.76, 5.502, -35.36), (14.16, 3.502, -37.36), (14.16, 3.502, -35.36), (14.16, 5.502, -37.36), (14.16, 5.502, -35.36), (16.16, 3.502, -37.36), (16.16, 3.502, -35.36), (16.16, 5.502, -37.36), (16.16, 5.502, -35.36), (17.56, 3.502, -37.36), (17.56, 3.502, -35.36), (17.56, 5.502, -37.36), (17.56, 5.502, -35.36), (19.56, 3.502, -37.36), (19.56, 3.502, -35.36), (19.56, 5.502, -37.36), (19.56, 5.502, -35.36), (20.96, 3.502, -37.36), (20.96, 3.502, -35.36), (20.96, 5.502, -37.36), (20.96, 5.502, -35.36), (22.96, 3.502, -37.36), (22.96, 3.502, -35.36), (22.96, 5.502, -37.36), (22.96, 5.502, -35.36), (0.5586, 6.902, -37.36), (0.5586, 6.902, -35.36), (0.5586, 8.902, -37.36), (0.5586, 8.902, -35.36), (2.559, 6.902, -37.36), (2.559, 6.902, -35.36), (2.559, 8.902, -37.36), (2.559, 8.902, -35.36), (3.959, 6.902, -37.36), (3.959, 6.902, -35.36), (3.959, 8.902, -37.36), (3.959, 8.902, -35.36), (5.959, 6.902, -37.36), (5.959, 6.902, -35.36), (5.959, 8.902, -37.36), (5.959, 8.902, -35.36), (7.359, 6.902, -37.36), (7.359, 6.902, -35.36), (7.359, 8.902, -37.36), (7.359, 8.902, -35.36), (9.359, 6.902, -37.36), (9.359, 6.902, -35.36), (9.359, 8.902, -37.36), (9.359, 8.902, -35.36), (10.76, 6.902, -37.36), (10.76, 6.902, -35.36), (10.76, 8.902, -37.36), (10.76, 8.902, -35.36), (12.76, 6.902, -37.36), (12.76, 6.902, -35.36), (12.76, 8.902, -37.36), (12.76, 8.902, -35.36), (14.16, 6.902, -37.36), (14.16, 6.902, -35.36), (14.16, 8.902, -37.36), (14.16, 8.902, -35.36), (16.16, 6.902, -37.36), (16.16, 6.902, -35.36), (16.16, 8.902, -37.36), (16.16, 8.902, -35.36), (17.56, 6.902, -37.36), (17.56, 6.902, -35.36), (17.56, 8.902, -37.36), (17.56, 8.902, -35.36), (19.56, 6.902, -37.36), (19.56, 6.902, -35.36), (19.56, 8.902, -37.36), (19.56, 8.902, -35.36), (20.96, 6.902, -37.36), (20.96, 6.902, -35.36), (20.96, 8.902, -37.36), (20.96, 8.902, -35.36), (22.96, 6.902, -37.36), (22.96, 6.902, -35.36), (22.96, 8.902, -37.36), (22.96, 8.902, -35.36), (0.5586, 10.3, -37.36), (0.5586, 10.3, -35.36), (0.5586, 12.3, -37.36), (0.5586, 12.3, -35.36), (2.559, 10.3, -37.36), (2.559, 10.3, -35.36), (2.559, 12.3, -37.36), (2.559, 12.3, -35.36), (3.959, 10.3, -37.36), (3.959, 10.3, -35.36), (3.959, 12.3, -37.36), (3.959, 12.3, -35.36), (5.959, 10.3, -37.36), (5.959, 10.3, -35.36), (5.959, 12.3, -37.36), (5.959, 12.3, -35.36), (7.359, 10.3, -37.36), (7.359, 10.3, -35.36), (7.359, 12.3, -37.36), (7.359, 12.3, -35.36), (9.359, 10.3, -37.36), (9.359, 10.3, -35.36), (9.359, 12.3, -37.36), (9.359, 12.3, -35.36), (10.76, 10.3, -37.36), (10.76, 10.3, -35.36), (10.76, 12.3, -37.36), (10.76, 12.3, -35.36), (12.76, 10.3, -37.36), (12.76, 10.3, -35.36), (12.76, 12.3, -37.36), (12.76, 12.3, -35.36), (14.16, 10.3, -37.36), (14.16, 10.3, -35.36), (14.16, 12.3, -37.36), (14.16, 12.3, -35.36), (16.16, 10.3, -37.36), (16.16, 10.3, -35.36), (16.16, 12.3, -37.36), (16.16, 12.3, -35.36), (17.56, 10.3, -37.36), (17.56, 10.3, -35.36), (17.56, 12.3, -37.36), (17.56, 12.3, -35.36), (19.56, 10.3, -37.36), (19.56, 10.3, -35.36), (19.56, 12.3, -37.36), (19.56, 12.3, -35.36), (20.96, 10.3, -37.36), (20.96, 10.3, -35.36), (20.96, 12.3, -37.36), (20.96, 12.3, -35.36), (22.96, 10.3, -37.36), (22.96, 10.3, -35.36), (22.96, 12.3, -37.36), (22.96, 12.3, -35.36), (0.5586, 13.7, -37.36), (0.5586, 13.7, -35.36), (0.5586, 15.7, -37.36), (0.5586, 15.7, -35.36), (2.559, 13.7, -37.36), (2.559, 13.7, -35.36), (2.559, 15.7, -37.36), (2.559, 15.7, -35.36), (3.959, 13.7, -37.36), (3.959, 13.7, -35.36), (3.959, 15.7, -37.36), (3.959, 15.7, -35.36), (5.959, 13.7, -37.36), (5.959, 13.7, -35.36), (5.959, 15.7, -37.36), (5.959, 15.7, -35.36), (7.359, 13.7, -37.36), (7.359, 13.7, -35.36), (7.359, 15.7, -37.36), (7.359, 15.7, -35.36), (9.359, 13.7, -37.36), (9.359, 13.7, -35.36), (9.359, 15.7, -37.36), (9.359, 15.7, -35.36), (10.76, 13.7, -37.36), (10.76, 13.7, -35.36), (10.76, 15.7, -37.36), (10.76, 15.7, -35.36), (12.76, 13.7, -37.36), (12.76, 13.7, -35.36), (12.76, 15.7, -37.36), (12.76, 15.7, -35.36), (14.16, 13.7, -37.36), (14.16, 13.7, -35.36), (14.16, 15.7, -37.36), (14.16, 15.7, -35.36), (16.16, 13.7, -37.36), (16.16, 13.7, -35.36), (16.16, 15.7, -37.36), (16.16, 15.7, -35.36), (17.56, 13.7, -37.36), (17.56, 13.7, -35.36), (17.56, 15.7, -37.36), (17.56, 15.7, -35.36), (19.56, 13.7, -37.36), (19.56, 13.7, -35.36), (19.56, 15.7, -37.36), (19.56, 15.7, -35.36), (20.96, 13.7, -37.36), (20.96, 13.7, -35.36), (20.96, 15.7, -37.36), (20.96, 15.7, -35.36), (22.96, 13.7, -37.36), (22.96, 13.7, -35.36), (22.96, 15.7, -37.36), (22.96, 15.7, -35.36), (0.5586, 17.1, -37.36), (0.5586, 17.1, -35.36), (0.5586, 19.1, -37.36), (0.5586, 19.1, -35.36), (2.559, 17.1, -37.36), (2.559, 17.1, -35.36), (2.559, 19.1, -37.36), (2.559, 19.1, -35.36), (3.959, 17.1, -37.36), (3.959, 17.1, -35.36), (3.959, 19.1, -37.36), (3.959, 19.1, -35.36), (5.959, 17.1, -37.36), (5.959, 17.1, -35.36), (5.959, 19.1, -37.36), (5.959, 19.1, -35.36), (7.359, 17.1, -37.36), (7.359, 17.1, -35.36), (7.359, 19.1, -37.36), (7.359, 19.1, -35.36), (9.359, 17.1, -37.36), (9.359, 17.1, -35.36), (9.359, 19.1, -37.36), (9.359, 19.1, -35.36), (10.76, 17.1, -37.36), (10.76, 17.1, -35.36), (10.76, 19.1, -37.36), (10.76, 19.1, -35.36), (12.76, 17.1, -37.36), (12.76, 17.1, -35.36), (12.76, 19.1, -37.36), (12.76, 19.1, -35.36), (14.16, 17.1, -37.36), (14.16, 17.1, -35.36), (14.16, 19.1, -37.36), (14.16, 19.1, -35.36), (16.16, 17.1, -37.36), (16.16, 17.1, -35.36), (16.16, 19.1, -37.36), (16.16, 19.1, -35.36), (17.56, 17.1, -37.36), (17.56, 17.1, -35.36), (17.56, 19.1, -37.36), (17.56, 19.1, -35.36), (19.56, 17.1, -37.36), (19.56, 17.1, -35.36), (19.56, 19.1, -37.36), (19.56, 19.1, -35.36), (20.96, 17.1, -37.36), (20.96, 17.1, -35.36), (20.96, 19.1, -37.36), (20.96, 19.1, -35.36), (22.96, 17.1, -37.36), (22.96, 17.1, -35.36), (22.96, 19.1, -37.36), (22.96, 19.1, -35.36), (-1.583, -1.844, -46.16), (-1.583, -1.844, -44.16), (-1.583, 0.1558, -46.16), (-1.583, 0.1558, -44.16), (0.4171, -1.844, -46.16), (0.4171, -1.844, -44.16), (0.4171, 0.1558, -46.16), (0.4171, 0.1558, -44.16), (1.817, -1.844, -46.16), (1.817, -1.844, -44.16), (1.817, 0.1558, -46.16), (1.817, 0.1558, -44.16), (3.817, -1.844, -46.16), (3.817, -1.844, -44.16), (3.817, 0.1558, -46.16), (3.817, 0.1558, -44.16), (5.217, -1.844, -46.16), (5.217, -1.844, -44.16), (5.217, 0.1558, -46.16), (5.217, 0.1558, -44.16), (7.217, -1.844, -46.16), (7.217, -1.844, -44.16), (7.217, 0.1558, -46.16), (7.217, 0.1558, -44.16), (8.617, -1.844, -46.16), (8.617, -1.844, -44.16), (8.617, 0.1558, -46.16), (8.617, 0.1558, -44.16), (10.62, -1.844, -46.16), (10.62, -1.844, -44.16), (10.62, 0.1558, -46.16), (10.62, 0.1558, -44.16), (12.02, -1.844, -46.16), (12.02, -1.844, -44.16), (12.02, 0.1558, -46.16), (12.02, 0.1558, -44.16), (14.02, -1.844, -46.16), (14.02, -1.844, -44.16), (14.02, 0.1558, -46.16), (14.02, 0.1558, -44.16), (15.42, -1.844, -46.16), (15.42, -1.844, -44.16), (15.42, 0.1558, -46.16), (15.42, 0.1558, -44.16), (17.42, -1.844, -46.16), (17.42, -1.844, -44.16), (17.42, 0.1558, -46.16), (17.42, 0.1558, -44.16), (18.82, -1.844, -46.16), (18.82, -1.844, -44.16), (18.82, 0.1558, -46.16), (18.82, 0.1558, -44.16), (20.82, -1.844, -46.16), (20.82, -1.844, -44.16), (20.82, 0.1558, -46.16), (20.82, 0.1558, -44.16), (-1.583, 1.556, -46.16), (-1.583, 1.556, -44.16), (-1.583, 3.556, -46.16), (-1.583, 3.556, -44.16), (0.4171, 1.556, -46.16), (0.4171, 1.556, -44.16), (0.4171, 3.556, -46.16), (0.4171, 3.556, -44.16), (1.817, 1.556, -46.16), (1.817, 1.556, -44.16), (1.817, 3.556, -46.16), (1.817, 3.556, -44.16), (3.817, 1.556, -46.16), (3.817, 1.556, -44.16), (3.817, 3.556, -46.16), (3.817, 3.556, -44.16), (5.217, 1.556, -46.16), (5.217, 1.556, -44.16), (5.217, 3.556, -46.16), (5.217, 3.556, -44.16), (7.217, 1.556, -46.16), (7.217, 1.556, -44.16), (7.217, 3.556, -46.16), (7.217, 3.556, -44.16), (8.617, 1.556, -46.16), (8.617, 1.556, -44.16), (8.617, 3.556, -46.16), (8.617, 3.556, -44.16), (10.62, 1.556, -46.16), (10.62, 1.556, -44.16), (10.62, 3.556, -46.16), (10.62, 3.556, -44.16), (12.02, 1.556, -46.16), (12.02, 1.556, -44.16), (12.02, 3.556, -46.16), (12.02, 3.556, -44.16), (14.02, 1.556, -46.16), (14.02, 1.556, -44.16), (14.02, 3.556, -46.16), (14.02, 3.556, -44.16), (15.42, 1.556, -46.16), (15.42, 1.556, -44.16), (15.42, 3.556, -46.16), (15.42, 3.556, -44.16), (17.42, 1.556, -46.16), (17.42, 1.556, -44.16), (17.42, 3.556, -46.16), (17.42, 3.556, -44.16), (18.82, 1.556, -46.16), (18.82, 1.556, -44.16), (18.82, 3.556, -46.16), (18.82, 3.556, -44.16), (20.82, 1.556, -46.16), (20.82, 1.556, -44.16), (20.82, 3.556, -46.16), (20.82, 3.556, -44.16), (-1.583, 4.956, -46.16), (-1.583, 4.956, -44.16), (-1.583, 6.956, -46.16), (-1.583, 6.956, -44.16), (0.4171, 4.956, -46.16), (0.4171, 4.956, -44.16), (0.4171, 6.956, -46.16), (0.4171, 6.956, -44.16), (1.817, 4.956, -46.16), (1.817, 4.956, -44.16), (1.817, 6.956, -46.16), (1.817, 6.956, -44.16), (3.817, 4.956, -46.16), (3.817, 4.956, -44.16), (3.817, 6.956, -46.16), (3.817, 6.956, -44.16), (5.217, 4.956, -46.16), (5.217, 4.956, -44.16), (5.217, 6.956, -46.16), (5.217, 6.956, -44.16), (7.217, 4.956, -46.16), (7.217, 4.956, -44.16), (7.217, 6.956, -46.16), (7.217, 6.956, -44.16), (8.617, 4.956, -46.16), (8.617, 4.956, -44.16), (8.617, 6.956, -46.16), (8.617, 6.956, -44.16), (10.62, 4.956, -46.16), (10.62, 4.956, -44.16), (10.62, 6.956, -46.16), (10.62, 6.956, -44.16), (12.02, 4.956, -46.16), (12.02, 4.956, -44.16), (12.02, 6.956, -46.16), (12.02, 6.956, -44.16), (14.02, 4.956, -46.16), (14.02, 4.956, -44.16), (14.02, 6.956, -46.16), (14.02, 6.956, -44.16), (15.42, 4.956, -46.16), (15.42, 4.956, -44.16), (15.42, 6.956, -46.16), (15.42, 6.956, -44.16), (17.42, 4.956, -46.16), (17.42, 4.956, -44.16), (17.42, 6.956, -46.16), (17.42, 6.956, -44.16), (18.82, 4.956, -46.16), (18.82, 4.956, -44.16), (18.82, 6.956, -46.16), (18.82, 6.956, -44.16), (20.82, 4.956, -46.16), (20.82, 4.956, -44.16), (20.82, 6.956, -46.16), (20.82, 6.956, -44.16), (-1.583, 8.356, -46.16), (-1.583, 8.356, -44.16), (-1.583, 10.36, -46.16), (-1.583, 10.36, -44.16), (0.4171, 8.356, -46.16), (0.4171, 8.356, -44.16), (0.4171, 10.36, -46.16), (0.4171, 10.36, -44.16), (1.817, 8.356, -46.16), (1.817, 8.356, -44.16), (1.817, 10.36, -46.16), (1.817, 10.36, -44.16), (3.817, 8.356, -46.16), (3.817, 8.356, -44.16), (3.817, 10.36, -46.16), (3.817, 10.36, -44.16), (5.217, 8.356, -46.16), (5.217, 8.356, -44.16), (5.217, 10.36, -46.16), (5.217, 10.36, -44.16), (7.217, 8.356, -46.16), (7.217, 8.356, -44.16), (7.217, 10.36, -46.16), (7.217, 10.36, -44.16), (8.617, 8.356, -46.16), (8.617, 8.356, -44.16), (8.617, 10.36, -46.16), (8.617, 10.36, -44.16), (10.62, 8.356, -46.16), (10.62, 8.356, -44.16), (10.62, 10.36, -46.16), (10.62, 10.36, -44.16), (12.02, 8.356, -46.16), (12.02, 8.356, -44.16), (12.02, 10.36, -46.16), (12.02, 10.36, -44.16), (14.02, 8.356, -46.16), (14.02, 8.356, -44.16), (14.02, 10.36, -46.16), (14.02, 10.36, -44.16), (15.42, 8.356, -46.16), (15.42, 8.356, -44.16), (15.42, 10.36, -46.16), (15.42, 10.36, -44.16), (17.42, 8.356, -46.16), (17.42, 8.356, -44.16), (17.42, 10.36, -46.16), (17.42, 10.36, -44.16), (18.82, 8.356, -46.16), (18.82, 8.356, -44.16), (18.82, 10.36, -46.16), (18.82, 10.36, -44.16), (20.82, 8.356, -46.16), (20.82, 8.356, -44.16), (20.82, 10.36, -46.16), (20.82, 10.36, -44.16), (-1.583, 11.76, -46.16), (-1.583, 11.76, -44.16), (-1.583, 13.76, -46.16), (-1.583, 13.76, -44.16), (0.4171, 11.76, -46.16), (0.4171, 11.76, -44.16), (0.4171, 13.76, -46.16), (0.4171, 13.76, -44.16), (1.817, 11.76, -46.16), (1.817, 11.76, -44.16), (1.817, 13.76, -46.16), (1.817, 13.76, -44.16), (3.817, 11.76, -46.16), (3.817, 11.76, -44.16), (3.817, 13.76, -46.16), (3.817, 13.76, -44.16), (5.217, 11.76, -46.16), (5.217, 11.76, -44.16), (5.217, 13.76, -46.16), (5.217, 13.76, -44.16), (7.217, 11.76, -46.16), (7.217, 11.76, -44.16), (7.217, 13.76, -46.16), (7.217, 13.76, -44.16), (8.617, 11.76, -46.16), (8.617, 11.76, -44.16), (8.617, 13.76, -46.16), (8.617, 13.76, -44.16), (10.62, 11.76, -46.16), (10.62, 11.76, -44.16), (10.62, 13.76, -46.16), (10.62, 13.76, -44.16), (12.02, 11.76, -46.16), (12.02, 11.76, -44.16), (12.02, 13.76, -46.16), (12.02, 13.76, -44.16), (14.02, 11.76, -46.16), (14.02, 11.76, -44.16), (14.02, 13.76, -46.16), (14.02, 13.76, -44.16), (15.42, 11.76, -46.16), (15.42, 11.76, -44.16), (15.42, 13.76, -46.16), (15.42, 13.76, -44.16), (17.42, 11.76, -46.16), (17.42, 11.76, -44.16), (17.42, 13.76, -46.16), (17.42, 13.76, -44.16), (18.82, 11.76, -46.16), (18.82, 11.76, -44.16), (18.82, 13.76, -46.16), (18.82, 13.76, -44.16), (20.82, 11.76, -46.16), (20.82, 11.76, -44.16), (20.82, 13.76, -46.16), (20.82, 13.76, -44.16), (-1.583, 15.16, -46.16), (-1.583, 15.16, -44.16), (-1.583, 17.16, -46.16), (-1.583, 17.16, -44.16), (0.4171, 15.16, -46.16), (0.4171, 15.16, -44.16), (0.4171, 17.16, -46.16), (0.4171, 17.16, -44.16), (1.817, 15.16, -46.16), (1.817, 15.16, -44.16), (1.817, 17.16, -46.16), (1.817, 17.16, -44.16), (3.817, 15.16, -46.16), (3.817, 15.16, -44.16), (3.817, 17.16, -46.16), (3.817, 17.16, -44.16), (5.217, 15.16, -46.16), (5.217, 15.16, -44.16), (5.217, 17.16, -46.16), (5.217, 17.16, -44.16), (7.217, 15.16, -46.16), (7.217, 15.16, -44.16), (7.217, 17.16, -46.16), (7.217, 17.16, -44.16), (8.617, 15.16, -46.16), (8.617, 15.16, -44.16), (8.617, 17.16, -46.16), (8.617, 17.16, -44.16), (10.62, 15.16, -46.16), (10.62, 15.16, -44.16), (10.62, 17.16, -46.16), (10.62, 17.16, -44.16), (12.02, 15.16, -46.16), (12.02, 15.16, -44.16), (12.02, 17.16, -46.16), (12.02, 17.16, -44.16), (14.02, 15.16, -46.16), (14.02, 15.16, -44.16), (14.02, 17.16, -46.16), (14.02, 17.16, -44.16), (15.42, 15.16, -46.16), (15.42, 15.16, -44.16), (15.42, 17.16, -46.16), (15.42, 17.16, -44.16), (17.42, 15.16, -46.16), (17.42, 15.16, -44.16), (17.42, 17.16, -46.16), (17.42, 17.16, -44.16), (18.82, 15.16, -46.16), (18.82, 15.16, -44.16), (18.82, 17.16, -46.16), (18.82, 17.16, -44.16), (20.82, 15.16, -46.16), (20.82, 15.16, -44.16), (20.82, 17.16, -46.16), (20.82, 17.16, -44.16), (-1.146, -0.3179, -60.45), (-1.146, -0.3179, -58.45), (-1.146, 1.682, -60.45), (-1.146, 1.682, -58.45), (0.8536, -0.3179, -60.45), (0.8536, -0.3179, -58.45), (0.8536, 1.682, -60.45), (0.8536, 1.682, -58.45), (2.254, -0.3179, -60.45), (2.254, -0.3179, -58.45), (2.254, 1.682, -60.45), (2.254, 1.682, -58.45), (4.254, -0.3179, -60.45), (4.254, -0.3179, -58.45), (4.254, 1.682, -60.45), (4.254, 1.682, -58.45), (5.654, -0.3179, -60.45), (5.654, -0.3179, -58.45), (5.654, 1.682, -60.45), (5.654, 1.682, -58.45), (7.654, -0.3179, -60.45), (7.654, -0.3179, -58.45), (7.654, 1.682, -60.45), (7.654, 1.682, -58.45), (9.054, -0.3179, -60.45), (9.054, -0.3179, -58.45), (9.054, 1.682, -60.45), (9.054, 1.682, -58.45), (11.05, -0.3179, -60.45), (11.05, -0.3179, -58.45), (11.05, 1.682, -60.45), (11.05, 1.682, -58.45), (12.45, -0.3179, -60.45), (12.45, -0.3179, -58.45), (12.45, 1.682, -60.45), (12.45, 1.682, -58.45), (14.45, -0.3179, -60.45), (14.45, -0.3179, -58.45), (14.45, 1.682, -60.45), (14.45, 1.682, -58.45), (15.85, -0.3179, -60.45), (15.85, -0.3179, -58.45), (15.85, 1.682, -60.45), (15.85, 1.682, -58.45), (17.85, -0.3179, -60.45), (17.85, -0.3179, -58.45), (17.85, 1.682, -60.45), (17.85, 1.682, -58.45), (19.25, -0.3179, -60.45), (19.25, -0.3179, -58.45), (19.25, 1.682, -60.45), (19.25, 1.682, -58.45), (21.25, -0.3179, -60.45), (21.25, -0.3179, -58.45), (21.25, 1.682, -60.45), (21.25, 1.682, -58.45), (-1.146, 3.082, -60.45), (-1.146, 3.082, -58.45), (-1.146, 5.082, -60.45), (-1.146, 5.082, -58.45), (0.8536, 3.082, -60.45), (0.8536, 3.082, -58.45), (0.8536, 5.082, -60.45), (0.8536, 5.082, -58.45), (2.254, 3.082, -60.45), (2.254, 3.082, -58.45), (2.254, 5.082, -60.45), (2.254, 5.082, -58.45), (4.254, 3.082, -60.45), (4.254, 3.082, -58.45), (4.254, 5.082, -60.45), (4.254, 5.082, -58.45), (5.654, 3.082, -60.45), (5.654, 3.082, -58.45), (5.654, 5.082, -60.45), (5.654, 5.082, -58.45), (7.654, 3.082, -60.45), (7.654, 3.082, -58.45), (7.654, 5.082, -60.45), (7.654, 5.082, -58.45), (9.054, 3.082, -60.45), (9.054, 3.082, -58.45), (9.054, 5.082, -60.45), (9.054, 5.082, -58.45), (11.05, 3.082, -60.45), (11.05, 3.082, -58.45), (11.05, 5.082, -60.45), (11.05, 5.082, -58.45), (12.45, 3.082, -60.45), (12.45, 3.082, -58.45), (12.45, 5.082, -60.45), (12.45, 5.082, -58.45), (14.45, 3.082, -60.45), (14.45, 3.082, -58.45), (14.45, 5.082, -60.45), (14.45, 5.082, -58.45), (15.85, 3.082, -60.45), (15.85, 3.082, -58.45), (15.85, 5.082, -60.45), (15.85, 5.082, -58.45), (17.85, 3.082, -60.45), (17.85, 3.082, -58.45), (17.85, 5.082, -60.45), (17.85, 5.082, -58.45), (19.25, 3.082, -60.45), (19.25, 3.082, -58.45), (19.25, 5.082, -60.45), (19.25, 5.082, -58.45), (21.25, 3.082, -60.45), (21.25, 3.082, -58.45), (21.25, 5.082, -60.45), (21.25, 5.082, -58.45), (-1.146, 6.482, -60.45), (-1.146, 6.482, -58.45), (-1.146, 8.482, -60.45), (-1.146, 8.482, -58.45), (0.8536, 6.482, -60.45), (0.8536, 6.482, -58.45), (0.8536, 8.482, -60.45), (0.8536, 8.482, -58.45), (2.254, 6.482, -60.45), (2.254, 6.482, -58.45), (2.254, 8.482, -60.45), (2.254, 8.482, -58.45), (4.254, 6.482, -60.45), (4.254, 6.482, -58.45), (4.254, 8.482, -60.45), (4.254, 8.482, -58.45), (5.654, 6.482, -60.45), (5.654, 6.482, -58.45), (5.654, 8.482, -60.45), (5.654, 8.482, -58.45), (7.654, 6.482, -60.45), (7.654, 6.482, -58.45), (7.654, 8.482, -60.45), (7.654, 8.482, -58.45), (9.054, 6.482, -60.45), (9.054, 6.482, -58.45), (9.054, 8.482, -60.45), (9.054, 8.482, -58.45), (11.05, 6.482, -60.45), (11.05, 6.482, -58.45), (11.05, 8.482, -60.45), (11.05, 8.482, -58.45), (12.45, 6.482, -60.45), (12.45, 6.482, -58.45), (12.45, 8.482, -60.45), (12.45, 8.482, -58.45), (14.45, 6.482, -60.45), (14.45, 6.482, -58.45), (14.45, 8.482, -60.45), (14.45, 8.482, -58.45), (15.85, 6.482, -60.45), (15.85, 6.482, -58.45), (15.85, 8.482, -60.45), (15.85, 8.482, -58.45), (17.85, 6.482, -60.45), (17.85, 6.482, -58.45), (17.85, 8.482, -60.45), (17.85, 8.482, -58.45), (19.25, 6.482, -60.45), (19.25, 6.482, -58.45), (19.25, 8.482, -60.45), (19.25, 8.482, -58.45), (21.25, 6.482, -60.45), (21.25, 6.482, -58.45), (21.25, 8.482, -60.45), (21.25, 8.482, -58.45), (-1.146, 9.882, -60.45), (-1.146, 9.882, -58.45), (-1.146, 11.88, -60.45), (-1.146, 11.88, -58.45), (0.8536, 9.882, -60.45), (0.8536, 9.882, -58.45), (0.8536, 11.88, -60.45), (0.8536, 11.88, -58.45), (2.254, 9.882, -60.45), (2.254, 9.882, -58.45), (2.254, 11.88, -60.45), (2.254, 11.88, -58.45), (4.254, 9.882, -60.45), (4.254, 9.882, -58.45), (4.254, 11.88, -60.45), (4.254, 11.88, -58.45), (5.654, 9.882, -60.45), (5.654, 9.882, -58.45), (5.654, 11.88, -60.45), (5.654, 11.88, -58.45), (7.654, 9.882, -60.45), (7.654, 9.882, -58.45), (7.654, 11.88, -60.45), (7.654, 11.88, -58.45), (9.054, 9.882, -60.45), (9.054, 9.882, -58.45), (9.054, 11.88, -60.45), (9.054, 11.88, -58.45), (11.05, 9.882, -60.45), (11.05, 9.882, -58.45), (11.05, 11.88, -60.45), (11.05, 11.88, -58.45), (12.45, 9.882, -60.45), (12.45, 9.882, -58.45), (12.45, 11.88, -60.45), (12.45, 11.88, -58.45), (14.45, 9.882, -60.45), (14.45, 9.882, -58.45), (14.45, 11.88, -60.45), (14.45, 11.88, -58.45), (15.85, 9.882, -60.45), (15.85, 9.882, -58.45), (15.85, 11.88, -60.45), (15.85, 11.88, -58.45), (17.85, 9.882, -60.45), (17.85, 9.882, -58.45), (17.85, 11.88, -60.45), (17.85, 11.88, -58.45), (19.25, 9.882, -60.45), (19.25, 9.882, -58.45), (19.25, 11.88, -60.45), (19.25, 11.88, -58.45), (21.25, 9.882, -60.45), (21.25, 9.882, -58.45), (21.25, 11.88, -60.45), (21.25, 11.88, -58.45), (-1.146, 13.28, -60.45), (-1.146, 13.28, -58.45), (-1.146, 15.28, -60.45), (-1.146, 15.28, -58.45), (0.8536, 13.28, -60.45), (0.8536, 13.28, -58.45), (0.8536, 15.28, -60.45), (0.8536, 15.28, -58.45), (2.254, 13.28, -60.45), (2.254, 13.28, -58.45), (2.254, 15.28, -60.45), (2.254, 15.28, -58.45), (4.254, 13.28, -60.45), (4.254, 13.28, -58.45), (4.254, 15.28, -60.45), (4.254, 15.28, -58.45), (5.654, 13.28, -60.45), (5.654, 13.28, -58.45), (5.654, 15.28, -60.45), (5.654, 15.28, -58.45), (7.654, 13.28, -60.45), (7.654, 13.28, -58.45), (7.654, 15.28, -60.45), (7.654, 15.28, -58.45), (9.054, 13.28, -60.45), (9.054, 13.28, -58.45), (9.054, 15.28, -60.45), (9.054, 15.28, -58.45), (11.05, 13.28, -60.45), (11.05, 13.28, -58.45), (11.05, 15.28, -60.45), (11.05, 15.28, -58.45), (12.45, 13.28, -60.45), (12.45, 13.28, -58.45), (12.45, 15.28, -60.45), (12.45, 15.28, -58.45), (14.45, 13.28, -60.45), (14.45, 13.28, -58.45), (14.45, 15.28, -60.45), (14.45, 15.28, -58.45), (15.85, 13.28, -60.45), (15.85, 13.28, -58.45), (15.85, 15.28, -60.45), (15.85, 15.28, -58.45), (17.85, 13.28, -60.45), (17.85, 13.28, -58.45), (17.85, 15.28, -60.45), (17.85, 15.28, -58.45), (19.25, 13.28, -60.45), (19.25, 13.28, -58.45), (19.25, 15.28, -60.45), (19.25, 15.28, -58.45), (21.25, 13.28, -60.45), (21.25, 13.28, -58.45), (21.25, 15.28, -60.45), (21.25, 15.28, -58.45), (-1.146, 16.68, -60.45), (-1.146, 16.68, -58.45), (-1.146, 18.68, -60.45), (-1.146, 18.68, -58.45), (0.8536, 16.68, -60.45), (0.8536, 16.68, -58.45), (0.8536, 18.68, -60.45), (0.8536, 18.68, -58.45), (2.254, 16.68, -60.45), (2.254, 16.68, -58.45), (2.254, 18.68, -60.45), (2.254, 18.68, -58.45), (4.254, 16.68, -60.45), (4.254, 16.68, -58.45), (4.254, 18.68, -60.45), (4.254, 18.68, -58.45), (5.654, 16.68, -60.45), (5.654, 16.68, -58.45), (5.654, 18.68, -60.45), (5.654, 18.68, -58.45), (7.654, 16.68, -60.45), (7.654, 16.68, -58.45), (7.654, 18.68, -60.45), (7.654, 18.68, -58.45), (9.054, 16.68, -60.45), (9.054, 16.68, -58.45), (9.054, 18.68, -60.45), (9.054, 18.68, -58.45), (11.05, 16.68, -60.45), (11.05, 16.68, -58.45), (11.05, 18.68, -60.45), (11.05, 18.68, -58.45), (12.45, 16.68, -60.45), (12.45, 16.68, -58.45), (12.45, 18.68, -60.45), (12.45, 18.68, -58.45), (14.45, 16.68, -60.45), (14.45, 16.68, -58.45), (14.45, 18.68, -60.45), (14.45, 18.68, -58.45), (15.85, 16.68, -60.45), (15.85, 16.68, -58.45), (15.85, 18.68, -60.45), (15.85, 18.68, -58.45), (17.85, 16.68, -60.45), (17.85, 16.68, -58.45), (17.85, 18.68, -60.45), (17.85, 18.68, -58.45), (19.25, 16.68, -60.45), (19.25, 16.68, -58.45), (19.25, 18.68, -60.45), (19.25, 18.68, -58.45), (21.25, 16.68, -60.45), (21.25, 16.68, -58.45), (21.25, 18.68, -60.45), (21.25, 18.68, -58.45)], [], [(1, 3, 2, 0), (3, 7, 6, 2), (7, 5, 4, 6), (5, 1, 0, 4), (0, 2, 6, 4), (5, 7, 3, 1), (9, 11, 10, 8), (11, 15, 14, 10), (15, 13, 12, 14), (13, 9, 8, 12), (8, 10, 14, 12), (13, 15, 11, 9), (17, 19, 18, 16), (19, 23, 22, 18), (23, 21, 20, 22), (21, 17, 16, 20), (16, 18, 22, 20), (21, 23, 19, 17), (25, 27, 26, 24), (27, 31, 30, 26), (31, 29, 28, 30), (29, 25, 24, 28), (24, 26, 30, 28), (29, 31, 27, 25), (33, 35, 34, 32), (35, 39, 38, 34), (39, 37, 36, 38), (37, 33, 32, 36), (32, 34, 38, 36), (37, 39, 35, 33), (41, 43, 42, 40), (43, 47, 46, 42), (47, 45, 44, 46), (45, 41, 40, 44), (40, 42, 46, 44), (45, 47, 43, 41), (49, 51, 50, 48), (51, 55, 54, 50), (55, 53, 52, 54), (53, 49, 48, 52), (48, 50, 54, 52), (53, 55, 51, 49), (57, 59, 58, 56), (59, 63, 62, 58), (63, 61, 60, 62), (61, 57, 56, 60), (56, 58, 62, 60), (61, 63, 59, 57), (65, 67, 66, 64), (67, 71, 70, 66), (71, 69, 68, 70), (69, 65, 64, 68), (64, 66, 70, 68), (69, 71, 67, 65), (73, 75, 74, 72), (75, 79, 78, 74), (79, 77, 76, 78), (77, 73, 72, 76), (72, 74, 78, 76), (77, 79, 75, 73), (81, 83, 82, 80), (83, 87, 86, 82), (87, 85, 84, 86), (85, 81, 80, 84), (80, 82, 86, 84), (85, 87, 83, 81), (89, 91, 90, 88), (91, 95, 94, 90), (95, 93, 92, 94), (93, 89, 88, 92), (88, 90, 94, 92), (93, 95, 91, 89), (97, 99, 98, 96), (99, 103, 102, 98), (103, 101, 100, 102), (101, 97, 96, 100), (96, 98, 102, 100), (101, 103, 99, 97), (105, 107, 106, 104), (107, 111, 110, 106), (111, 109, 108, 110), (109, 105, 104, 108), (104, 106, 110, 108), (109, 111, 107, 105), (113, 115, 114, 112), (115, 119, 118, 114), (119, 117, 116, 118), (117, 113, 112, 116), (112, 114, 118, 116), (117, 119, 115, 113), (121, 123, 122, 120), (123, 127, 126, 122), (127, 125, 124, 126), (125, 121, 120, 124), (120, 122, 126, 124), (125, 127, 123, 121), (129, 131, 130, 128), (131, 135, 134, 130), (135, 133, 132, 134), (133, 129, 128, 132), (128, 130, 134, 132), (133, 135, 131, 129), (137, 139, 138, 136), (139, 143, 142, 138), (143, 141, 140, 142), (141, 137, 136, 140), (136, 138, 142, 140), (141, 143, 139, 137), (145, 147, 146, 144), (147, 151, 150, 146), (151, 149, 148, 150), (149, 145, 144, 148), (144, 146, 150, 148), (149, 151, 147, 145), (153, 155, 154, 152), (155, 159, 158, 154), (159, 157, 156, 158), (157, 153, 152, 156), (152, 154, 158, 156), (157, 159, 155, 153), (161, 163, 162, 160), (163, 167, 166, 162), (167, 165, 164, 166), (165, 161, 160, 164), (160, 162, 166, 164), (165, 167, 163, 161), (169, 171, 170, 168), (171, 175, 174, 170), (175, 173, 172, 174), (173, 169, 168, 172), (168, 170, 174, 172), (173, 175, 171, 169), (177, 179, 178, 176), (179, 183, 182, 178), (183, 181, 180, 182), (181, 177, 176, 180), (176, 178, 182, 180), (181, 183, 179, 177), (185, 187, 186, 184), (187, 191, 190, 186), (191, 189, 188, 190), (189, 185, 184, 188), (184, 186, 190, 188), (189, 191, 187, 185), (193, 195, 194, 192), (195, 199, 198, 194), (199, 197, 196, 198), (197, 193, 192, 196), (192, 194, 198, 196), (197, 199, 195, 193), (201, 203, 202, 200), (203, 207, 206, 202), (207, 205, 204, 206), (205, 201, 200, 204), (200, 202, 206, 204), (205, 207, 203, 201), (209, 211, 210, 208), (211, 215, 214, 210), (215, 213, 212, 214), (213, 209, 208, 212), (208, 210, 214, 212), (213, 215, 211, 209), (217, 219, 218, 216), (219, 223, 222, 218), (223, 221, 220, 222), (221, 217, 216, 220), (216, 218, 222, 220), (221, 223, 219, 217), (225, 227, 226, 224), (227, 231, 230, 226), (231, 229, 228, 230), (229, 225, 224, 228), (224, 226, 230, 228), (229, 231, 227, 225), (233, 235, 234, 232), (235, 239, 238, 234), (239, 237, 236, 238), (237, 233, 232, 236), (232, 234, 238, 236), (237, 239, 235, 233), (241, 243, 242, 240), (243, 247, 246, 242), (247, 245, 244, 246), (245, 241, 240, 244), (240, 242, 246, 244), (245, 247, 243, 241), (249, 251, 250, 248), (251, 255, 254, 250), (255, 253, 252, 254), (253, 249, 248, 252), (248, 250, 254, 252), (253, 255, 251, 249), (257, 259, 258, 256), (259, 263, 262, 258), (263, 261, 260, 262), (261, 257, 256, 260), (256, 258, 262, 260), (261, 263, 259, 257), (265, 267, 266, 264), (267, 271, 270, 266), (271, 269, 268, 270), (269, 265, 264, 268), (264, 266, 270, 268), (269, 271, 267, 265), (273, 275, 274, 272), (275, 279, 278, 274), (279, 277, 276, 278), (277, 273, 272, 276), (272, 274, 278, 276), (277, 279, 275, 273), (281, 283, 282, 280), (283, 287, 286, 282), (287, 285, 284, 286), (285, 281, 280, 284), (280, 282, 286, 284), (285, 287, 283, 281), (289, 291, 290, 288), (291, 295, 294, 290), (295, 293, 292, 294), (293, 289, 288, 292), (288, 290, 294, 292), (293, 295, 291, 289), (297, 299, 298, 296), (299, 303, 302, 298), (303, 301, 300, 302), (301, 297, 296, 300), (296, 298, 302, 300), (301, 303, 299, 297), (305, 307, 306, 304), (307, 311, 310, 306), (311, 309, 308, 310), (309, 305, 304, 308), (304, 306, 310, 308), (309, 311, 307, 305), (313, 315, 314, 312), (315, 319, 318, 314), (319, 317, 316, 318), (317, 313, 312, 316), (312, 314, 318, 316), (317, 319, 315, 313), (321, 323, 322, 320), (323, 327, 326, 322), (327, 325, 324, 326), (325, 321, 320, 324), (320, 322, 326, 324), (325, 327, 323, 321), (329, 331, 330, 328), (331, 335, 334, 330), (335, 333, 332, 334), (333, 329, 328, 332), (328, 330, 334, 332), (333, 335, 331, 329), (337, 339, 338, 336), (339, 343, 342, 338), (343, 341, 340, 342), (341, 337, 336, 340), (336, 338, 342, 340), (341, 343, 339, 337), (345, 347, 346, 344), (347, 351, 350, 346), (351, 349, 348, 350), (349, 345, 344, 348), (344, 346, 350, 348), (349, 351, 347, 345), (353, 355, 354, 352), (355, 359, 358, 354), (359, 357, 356, 358), (357, 353, 352, 356), (352, 354, 358, 356), (357, 359, 355, 353), (361, 363, 362, 360), (363, 367, 366, 362), (367, 365, 364, 366), (365, 361, 360, 364), (360, 362, 366, 364), (365, 367, 363, 361), (369, 371, 370, 368), (371, 375, 374, 370), (375, 373, 372, 374), (373, 369, 368, 372), (368, 370, 374, 372), (373, 375, 371, 369), (377, 379, 378, 376), (379, 383, 382, 378), (383, 381, 380, 382), (381, 377, 376, 380), (376, 378, 382, 380), (381, 383, 379, 377), (385, 387, 386, 384), (387, 391, 390, 386), (391, 389, 388, 390), (389, 385, 384, 388), (384, 386, 390, 388), (389, 391, 387, 385), (393, 395, 394, 392), (395, 399, 398, 394), (399, 397, 396, 398), (397, 393, 392, 396), (392, 394, 398, 396), (397, 399, 395, 393), (401, 403, 402, 400), (403, 407, 406, 402), (407, 405, 404, 406), (405, 401, 400, 404), (400, 402, 406, 404), (405, 407, 403, 401), (409, 411, 410, 408), (411, 415, 414, 410), (415, 413, 412, 414), (413, 409, 408, 412), (408, 410, 414, 412), (413, 415, 411, 409), (417, 419, 418, 416), (419, 423, 422, 418), (423, 421, 420, 422), (421, 417, 416, 420), (416, 418, 422, 420), (421, 423, 419, 417), (425, 427, 426, 424), (427, 431, 430, 426), (431, 429, 428, 430), (429, 425, 424, 428), (424, 426, 430, 428), (429, 431, 427, 425), (433, 435, 434, 432), (435, 439, 438, 434), (439, 437, 436, 438), (437, 433, 432, 436), (432, 434, 438, 436), (437, 439, 435, 433), (441, 443, 442, 440), (443, 447, 446, 442), (447, 445, 444, 446), (445, 441, 440, 444), (440, 442, 446, 444), (445, 447, 443, 441), (449, 451, 450, 448), (451, 455, 454, 450), (455, 453, 452, 454), (453, 449, 448, 452), (448, 450, 454, 452), (453, 455, 451, 449), (457, 459, 458, 456), (459, 463, 462, 458), (463, 461, 460, 462), (461, 457, 456, 460), (456, 458, 462, 460), (461, 463, 459, 457), (465, 467, 466, 464), (467, 471, 470, 466), (471, 469, 468, 470), (469, 465, 464, 468), (464, 466, 470, 468), (469, 471, 467, 465), (473, 475, 474, 472), (475, 479, 478, 474), (479, 477, 476, 478), (477, 473, 472, 476), (472, 474, 478, 476), (477, 479, 475, 473), (481, 483, 482, 480), (483, 487, 486, 482), (487, 485, 484, 486), (485, 481, 480, 484), (480, 482, 486, 484), (485, 487, 483, 481), (489, 491, 490, 488), (491, 495, 494, 490), (495, 493, 492, 494), (493, 489, 488, 492), (488, 490, 494, 492), (493, 495, 491, 489), (497, 499, 498, 496), (499, 503, 502, 498), (503, 501, 500, 502), (501, 497, 496, 500), (496, 498, 502, 500), (501, 503, 499, 497), (505, 507, 506, 504), (507, 511, 510, 506), (511, 509, 508, 510), (509, 505, 504, 508), (504, 506, 510, 508), (509, 511, 507, 505), (513, 515, 514, 512), (515, 519, 518, 514), (519, 517, 516, 518), (517, 513, 512, 516), (512, 514, 518, 516), (517, 519, 515, 513), (521, 523, 522, 520), (523, 527, 526, 522), (527, 525, 524, 526), (525, 521, 520, 524), (520, 522, 526, 524), (525, 527, 523, 521), (529, 531, 530, 528), (531, 535, 534, 530), (535, 533, 532, 534), (533, 529, 528, 532), (528, 530, 534, 532), (533, 535, 531, 529), (537, 539, 538, 536), (539, 543, 542, 538), (543, 541, 540, 542), (541, 537, 536, 540), (536, 538, 542, 540), (541, 543, 539, 537), (545, 547, 546, 544), (547, 551, 550, 546), (551, 549, 548, 550), (549, 545, 544, 548), (544, 546, 550, 548), (549, 551, 547, 545), (553, 555, 554, 552), (555, 559, 558, 554), (559, 557, 556, 558), (557, 553, 552, 556), (552, 554, 558, 556), (557, 559, 555, 553), (561, 563, 562, 560), (563, 567, 566, 562), (567, 565, 564, 566), (565, 561, 560, 564), (560, 562, 566, 564), (565, 567, 563, 561), (569, 571, 570, 568), (571, 575, 574, 570), (575, 573, 572, 574), (573, 569, 568, 572), (568, 570, 574, 572), (573, 575, 571, 569), (577, 579, 578, 576), (579, 583, 582, 578), (583, 581, 580, 582), (581, 577, 576, 580), (576, 578, 582, 580), (581, 583, 579, 577), (585, 587, 586, 584), (587, 591, 590, 586), (591, 589, 588, 590), (589, 585, 584, 588), (584, 586, 590, 588), (589, 591, 587, 585), (593, 595, 594, 592), (595, 599, 598, 594), (599, 597, 596, 598), (597, 593, 592, 596), (592, 594, 598, 596), (597, 599, 595, 593), (601, 603, 602, 600), (603, 607, 606, 602), (607, 605, 604, 606), (605, 601, 600, 604), (600, 602, 606, 604), (605, 607, 603, 601), (609, 611, 610, 608), (611, 615, 614, 610), (615, 613, 612, 614), (613, 609, 608, 612), (608, 610, 614, 612), (613, 615, 611, 609), (617, 619, 618, 616), (619, 623, 622, 618), (623, 621, 620, 622), (621, 617, 616, 620), (616, 618, 622, 620), (621, 623, 619, 617), (625, 627, 626, 624), (627, 631, 630, 626), (631, 629, 628, 630), (629, 625, 624, 628), (624, 626, 630, 628), (629, 631, 627, 625), (633, 635, 634, 632), (635, 639, 638, 634), (639, 637, 636, 638), (637, 633, 632, 636), (632, 634, 638, 636), (637, 639, 635, 633), (641, 643, 642, 640), (643, 647, 646, 642), (647, 645, 644, 646), (645, 641, 640, 644), (640, 642, 646, 644), (645, 647, 643, 641), (649, 651, 650, 648), (651, 655, 654, 650), (655, 653, 652, 654), (653, 649, 648, 652), (648, 650, 654, 652), (653, 655, 651, 649), (657, 659, 658, 656), (659, 663, 662, 658), (663, 661, 660, 662), (661, 657, 656, 660), (656, 658, 662, 660), (661, 663, 659, 657), (665, 667, 666, 664), (667, 671, 670, 666), (671, 669, 668, 670), (669, 665, 664, 668), (664, 666, 670, 668), (669, 671, 667, 665), (673, 675, 674, 672), (675, 679, 678, 674), (679, 677, 676, 678), (677, 673, 672, 676), (672, 674, 678, 676), (677, 679, 675, 673), (681, 683, 682, 680), (683, 687, 686, 682), (687, 685, 684, 686), (685, 681, 680, 684), (680, 682, 686, 684), (685, 687, 683, 681), (689, 691, 690, 688), (691, 695, 694, 690), (695, 693, 692, 694), (693, 689, 688, 692), (688, 690, 694, 692), (693, 695, 691, 689), (697, 699, 698, 696), (699, 703, 702, 698), (703, 701, 700, 702), (701, 697, 696, 700), (696, 698, 702, 700), (701, 703, 699, 697), (705, 707, 706, 704), (707, 711, 710, 706), (711, 709, 708, 710), (709, 705, 704, 708), (704, 706, 710, 708), (709, 711, 707, 705), (713, 715, 714, 712), (715, 719, 718, 714), (719, 717, 716, 718), (717, 713, 712, 716), (712, 714, 718, 716), (717, 719, 715, 713), (721, 723, 722, 720), (723, 727, 726, 722), (727, 725, 724, 726), (725, 721, 720, 724), (720, 722, 726, 724), (725, 727, 723, 721), (729, 731, 730, 728), (731, 735, 734, 730), (735, 733, 732, 734), (733, 729, 728, 732), (728, 730, 734, 732), (733, 735, 731, 729), (737, 739, 738, 736), (739, 743, 742, 738), (743, 741, 740, 742), (741, 737, 736, 740), (736, 738, 742, 740), (741, 743, 739, 737), (745, 747, 746, 744), (747, 751, 750, 746), (751, 749, 748, 750), (749, 745, 744, 748), (744, 746, 750, 748), (749, 751, 747, 745), (753, 755, 754, 752), (755, 759, 758, 754), (759, 757, 756, 758), (757, 753, 752, 756), (752, 754, 758, 756), (757, 759, 755, 753), (761, 763, 762, 760), (763, 767, 766, 762), (767, 765, 764, 766), (765, 761, 760, 764), (760, 762, 766, 764), (765, 767, 763, 761), (769, 771, 770, 768), (771, 775, 774, 770), (775, 773, 772, 774), (773, 769, 768, 772), (768, 770, 774, 772), (773, 775, 771, 769), (777, 779, 778, 776), (779, 783, 782, 778), (783, 781, 780, 782), (781, 777, 776, 780), (776, 778, 782, 780), (781, 783, 779, 777), (785, 787, 786, 784), (787, 791, 790, 786), (791, 789, 788, 790), (789, 785, 784, 788), (784, 786, 790, 788), (789, 791, 787, 785), (793, 795, 794, 792), (795, 799, 798, 794), (799, 797, 796, 798), (797, 793, 792, 796), (792, 794, 798, 796), (797, 799, 795, 793), (801, 803, 802, 800), (803, 807, 806, 802), (807, 805, 804, 806), (805, 801, 800, 804), (800, 802, 806, 804), (805, 807, 803, 801), (809, 811, 810, 808), (811, 815, 814, 810), (815, 813, 812, 814), (813, 809, 808, 812), (808, 810, 814, 812), (813, 815, 811, 809), (817, 819, 818, 816), (819, 823, 822, 818), (823, 821, 820, 822), (821, 817, 816, 820), (816, 818, 822, 820), (821, 823, 819, 817), (825, 827, 826, 824), (827, 831, 830, 826), (831, 829, 828, 830), (829, 825, 824, 828), (824, 826, 830, 828), (829, 831, 827, 825), (833, 835, 834, 832), (835, 839, 838, 834), (839, 837, 836, 838), (837, 833, 832, 836), (832, 834, 838, 836), (837, 839, 835, 833), (841, 843, 842, 840), (843, 847, 846, 842), (847, 845, 844, 846), (845, 841, 840, 844), (840, 842, 846, 844), (845, 847, 843, 841), (849, 851, 850, 848), (851, 855, 854, 850), (855, 853, 852, 854), (853, 849, 848, 852), (848, 850, 854, 852), (853, 855, 851, 849), (857, 859, 858, 856), (859, 863, 862, 858), (863, 861, 860, 862), (861, 857, 856, 860), (856, 858, 862, 860), (861, 863, 859, 857), (865, 867, 866, 864), (867, 871, 870, 866), (871, 869, 868, 870), (869, 865, 864, 868), (864, 866, 870, 868), (869, 871, 867, 865), (873, 875, 874, 872), (875, 879, 878, 874), (879, 877, 876, 878), (877, 873, 872, 876), (872, 874, 878, 876), (877, 879, 875, 873), (881, 883, 882, 880), (883, 887, 886, 882), (887, 885, 884, 886), (885, 881, 880, 884), (880, 882, 886, 884), (885, 887, 883, 881), (889, 891, 890, 888), (891, 895, 894, 890), (895, 893, 892, 894), (893, 889, 888, 892), (888, 890, 894, 892), (893, 895, 891, 889), (897, 899, 898, 896), (899, 903, 902, 898), (903, 901, 900, 902), (901, 897, 896, 900), (896, 898, 902, 900), (901, 903, 899, 897), (905, 907, 906, 904), (907, 911, 910, 906), (911, 909, 908, 910), (909, 905, 904, 908), (904, 906, 910, 908), (909, 911, 907, 905), (913, 915, 914, 912), (915, 919, 918, 914), (919, 917, 916, 918), (917, 913, 912, 916), (912, 914, 918, 916), (917, 919, 915, 913), (921, 923, 922, 920), (923, 927, 926, 922), (927, 925, 924, 926), (925, 921, 920, 924), (920, 922, 926, 924), (925, 927, 923, 921), (929, 931, 930, 928), (931, 935, 934, 930), (935, 933, 932, 934), (933, 929, 928, 932), (928, 930, 934, 932), (933, 935, 931, 929), (937, 939, 938, 936), (939, 943, 942, 938), (943, 941, 940, 942), (941, 937, 936, 940), (936, 938, 942, 940), (941, 943, 939, 937), (945, 947, 946, 944), (947, 951, 950, 946), (951, 949, 948, 950), (949, 945, 944, 948), (944, 946, 950, 948), (949, 951, 947, 945), (953, 955, 954, 952), (955, 959, 958, 954), (959, 957, 956, 958), (957, 953, 952, 956), (952, 954, 958, 956), (957, 959, 955, 953), (961, 963, 962, 960), (963, 967, 966, 962), (967, 965, 964, 966), (965, 961, 960, 964), (960, 962, 966, 964), (965, 967, 963, 961), (969, 971, 970, 968), (971, 975, 974, 970), (975, 973, 972, 974), (973, 969, 968, 972), (968, 970, 974, 972), (973, 975, 971, 969), (977, 979, 978, 976), (979, 983, 982, 978), (983, 981, 980, 982), (981, 977, 976, 980), (976, 978, 982, 980), (981, 983, 979, 977), (985, 987, 986, 984), (987, 991, 990, 986), (991, 989, 988, 990), (989, 985, 984, 988), (984, 986, 990, 988), (989, 991, 987, 985), (993, 995, 994, 992), (995, 999, 998, 994), (999, 997, 996, 998), (997, 993, 992, 996), (992, 994, 998, 996), (997, 999, 995, 993), (1001, 1003, 1002, 1000), (1003, 1007, 1006, 1002), (1007, 1005, 1004, 1006), (1005, 1001, 1000, 1004), (1000, 1002, 1006, 1004), (1005, 1007, 1003, 1001), (1009, 1011, 1010, 1008), (1011, 1015, 1014, 1010), (1015, 1013, 1012, 1014), (1013, 1009, 1008, 1012), (1008, 1010, 1014, 1012), (1013, 1015, 1011, 1009), (1017, 1019, 1018, 1016), (1019, 1023, 1022, 1018), (1023, 1021, 1020, 1022), (1021, 1017, 1016, 1020), (1016, 1018, 1022, 1020), (1021, 1023, 1019, 1017), (1025, 1027, 1026, 1024), (1027, 1031, 1030, 1026), (1031, 1029, 1028, 1030), (1029, 1025, 1024, 1028), (1024, 1026, 1030, 1028), (1029, 1031, 1027, 1025), (1033, 1035, 1034, 1032), (1035, 1039, 1038, 1034), (1039, 1037, 1036, 1038), (1037, 1033, 1032, 1036), (1032, 1034, 1038, 1036), (1037, 1039, 1035, 1033), (1041, 1043, 1042, 1040), (1043, 1047, 1046, 1042), (1047, 1045, 1044, 1046), (1045, 1041, 1040, 1044), (1040, 1042, 1046, 1044), (1045, 1047, 1043, 1041), (1049, 1051, 1050, 1048), (1051, 1055, 1054, 1050), (1055, 1053, 1052, 1054), (1053, 1049, 1048, 1052), (1048, 1050, 1054, 1052), (1053, 1055, 1051, 1049), (1057, 1059, 1058, 1056), (1059, 1063, 1062, 1058), (1063, 1061, 1060, 1062), (1061, 1057, 1056, 1060), (1056, 1058, 1062, 1060), (1061, 1063, 1059, 1057), (1065, 1067, 1066, 1064), (1067, 1071, 1070, 1066), (1071, 1069, 1068, 1070), (1069, 1065, 1064, 1068), (1064, 1066, 1070, 1068), (1069, 1071, 1067, 1065), (1073, 1075, 1074, 1072), (1075, 1079, 1078, 1074), (1079, 1077, 1076, 1078), (1077, 1073, 1072, 1076), (1072, 1074, 1078, 1076), (1077, 1079, 1075, 1073), (1081, 1083, 1082, 1080), (1083, 1087, 1086, 1082), (1087, 1085, 1084, 1086), (1085, 1081, 1080, 1084), (1080, 1082, 1086, 1084), (1085, 1087, 1083, 1081), (1089, 1091, 1090, 1088), (1091, 1095, 1094, 1090), (1095, 1093, 1092, 1094), (1093, 1089, 1088, 1092), (1088, 1090, 1094, 1092), (1093, 1095, 1091, 1089), (1097, 1099, 1098, 1096), (1099, 1103, 1102, 1098), (1103, 1101, 1100, 1102), (1101, 1097, 1096, 1100), (1096, 1098, 1102, 1100), (1101, 1103, 1099, 1097), (1105, 1107, 1106, 1104), (1107, 1111, 1110, 1106), (1111, 1109, 1108, 1110), (1109, 1105, 1104, 1108), (1104, 1106, 1110, 1108), (1109, 1111, 1107, 1105), (1113, 1115, 1114, 1112), (1115, 1119, 1118, 1114), (1119, 1117, 1116, 1118), (1117, 1113, 1112, 1116), (1112, 1114, 1118, 1116), (1117, 1119, 1115, 1113), (1121, 1123, 1122, 1120), (1123, 1127, 1126, 1122), (1127, 1125, 1124, 1126), (1125, 1121, 1120, 1124), (1120, 1122, 1126, 1124), (1125, 1127, 1123, 1121), (1129, 1131, 1130, 1128), (1131, 1135, 1134, 1130), (1135, 1133, 1132, 1134), (1133, 1129, 1128, 1132), (1128, 1130, 1134, 1132), (1133, 1135, 1131, 1129), (1137, 1139, 1138, 1136), (1139, 1143, 1142, 1138), (1143, 1141, 1140, 1142), (1141, 1137, 1136, 1140), (1136, 1138, 1142, 1140), (1141, 1143, 1139, 1137), (1145, 1147, 1146, 1144), (1147, 1151, 1150, 1146), (1151, 1149, 1148, 1150), (1149, 1145, 1144, 1148), (1144, 1146, 1150, 1148), (1149, 1151, 1147, 1145), (1153, 1155, 1154, 1152), (1155, 1159, 1158, 1154), (1159, 1157, 1156, 1158), (1157, 1153, 1152, 1156), (1152, 1154, 1158, 1156), (1157, 1159, 1155, 1153), (1161, 1163, 1162, 1160), (1163, 1167, 1166, 1162), (1167, 1165, 1164, 1166), (1165, 1161, 1160, 1164), (1160, 1162, 1166, 1164), (1165, 1167, 1163, 1161), (1169, 1171, 1170, 1168), (1171, 1175, 1174, 1170), (1175, 1173, 1172, 1174), (1173, 1169, 1168, 1172), (1168, 1170, 1174, 1172), (1173, 1175, 1171, 1169), (1177, 1179, 1178, 1176), (1179, 1183, 1182, 1178), (1183, 1181, 1180, 1182), (1181, 1177, 1176, 1180), (1176, 1178, 1182, 1180), (1181, 1183, 1179, 1177), (1185, 1187, 1186, 1184), (1187, 1191, 1190, 1186), (1191, 1189, 1188, 1190), (1189, 1185, 1184, 1188), (1184, 1186, 1190, 1188), (1189, 1191, 1187, 1185), (1193, 1195, 1194, 1192), (1195, 1199, 1198, 1194), (1199, 1197, 1196, 1198), (1197, 1193, 1192, 1196), (1192, 1194, 1198, 1196), (1197, 1199, 1195, 1193), (1201, 1203, 1202, 1200), (1203, 1207, 1206, 1202), (1207, 1205, 1204, 1206), (1205, 1201, 1200, 1204), (1200, 1202, 1206, 1204), (1205, 1207, 1203, 1201), (1209, 1211, 1210, 1208), (1211, 1215, 1214, 1210), (1215, 1213, 1212, 1214), (1213, 1209, 1208, 1212), (1208, 1210, 1214, 1212), (1213, 1215, 1211, 1209), (1217, 1219, 1218, 1216), (1219, 1223, 1222, 1218), (1223, 1221, 1220, 1222), (1221, 1217, 1216, 1220), (1216, 1218, 1222, 1220), (1221, 1223, 1219, 1217), (1225, 1227, 1226, 1224), (1227, 1231, 1230, 1226), (1231, 1229, 1228, 1230), (1229, 1225, 1224, 1228), (1224, 1226, 1230, 1228), (1229, 1231, 1227, 1225), (1233, 1235, 1234, 1232), (1235, 1239, 1238, 1234), (1239, 1237, 1236, 1238), (1237, 1233, 1232, 1236), (1232, 1234, 1238, 1236), (1237, 1239, 1235, 1233), (1241, 1243, 1242, 1240), (1243, 1247, 1246, 1242), (1247, 1245, 1244, 1246), (1245, 1241, 1240, 1244), (1240, 1242, 1246, 1244), (1245, 1247, 1243, 1241), (1249, 1251, 1250, 1248), (1251, 1255, 1254, 1250), (1255, 1253, 1252, 1254), (1253, 1249, 1248, 1252), (1248, 1250, 1254, 1252), (1253, 1255, 1251, 1249), (1257, 1259, 1258, 1256), (1259, 1263, 1262, 1258), (1263, 1261, 1260, 1262), (1261, 1257, 1256, 1260), (1256, 1258, 1262, 1260), (1261, 1263, 1259, 1257), (1265, 1267, 1266, 1264), (1267, 1271, 1270, 1266), (1271, 1269, 1268, 1270), (1269, 1265, 1264, 1268), (1264, 1266, 1270, 1268), (1269, 1271, 1267, 1265), (1273, 1275, 1274, 1272), (1275, 1279, 1278, 1274), (1279, 1277, 1276, 1278), (1277, 1273, 1272, 1276), (1272, 1274, 1278, 1276), (1277, 1279, 1275, 1273), (1281, 1283, 1282, 1280), (1283, 1287, 1286, 1282), (1287, 1285, 1284, 1286), (1285, 1281, 1280, 1284), (1280, 1282, 1286, 1284), (1285, 1287, 1283, 1281), (1289, 1291, 1290, 1288), (1291, 1295, 1294, 1290), (1295, 1293, 1292, 1294), (1293, 1289, 1288, 1292), (1288, 1290, 1294, 1292), (1293, 1295, 1291, 1289), (1297, 1299, 1298, 1296), (1299, 1303, 1302, 1298), (1303, 1301, 1300, 1302), (1301, 1297, 1296, 1300), (1296, 1298, 1302, 1300), (1301, 1303, 1299, 1297), (1305, 1307, 1306, 1304), (1307, 1311, 1310, 1306), (1311, 1309, 1308, 1310), (1309, 1305, 1304, 1308), (1304, 1306, 1310, 1308), (1309, 1311, 1307, 1305), (1313, 1315, 1314, 1312), (1315, 1319, 1318, 1314), (1319, 1317, 1316, 1318), (1317, 1313, 1312, 1316), (1312, 1314, 1318, 1316), (1317, 1319, 1315, 1313), (1321, 1323, 1322, 1320), (1323, 1327, 1326, 1322), (1327, 1325, 1324, 1326), (1325, 1321, 1320, 1324), (1320, 1322, 1326, 1324), (1325, 1327, 1323, 1321), (1329, 1331, 1330, 1328), (1331, 1335, 1334, 1330), (1335, 1333, 1332, 1334), (1333, 1329, 1328, 1332), (1328, 1330, 1334, 1332), (1333, 1335, 1331, 1329), (1337, 1339, 1338, 1336), (1339, 1343, 1342, 1338), (1343, 1341, 1340, 1342), (1341, 1337, 1336, 1340), (1336, 1338, 1342, 1340), (1341, 1343, 1339, 1337), (1345, 1347, 1346, 1344), (1347, 1351, 1350, 1346), (1351, 1349, 1348, 1350), (1349, 1345, 1344, 1348), (1344, 1346, 1350, 1348), (1349, 1351, 1347, 1345), (1353, 1355, 1354, 1352), (1355, 1359, 1358, 1354), (1359, 1357, 1356, 1358), (1357, 1353, 1352, 1356), (1352, 1354, 1358, 1356), (1357, 1359, 1355, 1353), (1361, 1363, 1362, 1360), (1363, 1367, 1366, 1362), (1367, 1365, 1364, 1366), (1365, 1361, 1360, 1364), (1360, 1362, 1366, 1364), (1365, 1367, 1363, 1361), (1369, 1371, 1370, 1368), (1371, 1375, 1374, 1370), (1375, 1373, 1372, 1374), (1373, 1369, 1368, 1372), (1368, 1370, 1374, 1372), (1373, 1375, 1371, 1369), (1377, 1379, 1378, 1376), (1379, 1383, 1382, 1378), (1383, 1381, 1380, 1382), (1381, 1377, 1376, 1380), (1376, 1378, 1382, 1380), (1381, 1383, 1379, 1377), (1385, 1387, 1386, 1384), (1387, 1391, 1390, 1386), (1391, 1389, 1388, 1390), (1389, 1385, 1384, 1388), (1384, 1386, 1390, 1388), (1389, 1391, 1387, 1385), (1393, 1395, 1394, 1392), (1395, 1399, 1398, 1394), (1399, 1397, 1396, 1398), (1397, 1393, 1392, 1396), (1392, 1394, 1398, 1396), (1397, 1399, 1395, 1393), (1401, 1403, 1402, 1400), (1403, 1407, 1406, 1402), (1407, 1405, 1404, 1406), (1405, 1401, 1400, 1404), (1400, 1402, 1406, 1404), (1405, 1407, 1403, 1401), (1409, 1411, 1410, 1408), (1411, 1415, 1414, 1410), (1415, 1413, 1412, 1414), (1413, 1409, 1408, 1412), (1408, 1410, 1414, 1412), (1413, 1415, 1411, 1409), (1417, 1419, 1418, 1416), (1419, 1423, 1422, 1418), (1423, 1421, 1420, 1422), (1421, 1417, 1416, 1420), (1416, 1418, 1422, 1420), (1421, 1423, 1419, 1417), (1425, 1427, 1426, 1424), (1427, 1431, 1430, 1426), (1431, 1429, 1428, 1430), (1429, 1425, 1424, 1428), (1424, 1426, 1430, 1428), (1429, 1431, 1427, 1425), (1433, 1435, 1434, 1432), (1435, 1439, 1438, 1434), (1439, 1437, 1436, 1438), (1437, 1433, 1432, 1436), (1432, 1434, 1438, 1436), (1437, 1439, 1435, 1433), (1441, 1443, 1442, 1440), (1443, 1447, 1446, 1442), (1447, 1445, 1444, 1446), (1445, 1441, 1440, 1444), (1440, 1442, 1446, 1444), (1445, 1447, 1443, 1441), (1449, 1451, 1450, 1448), (1451, 1455, 1454, 1450), (1455, 1453, 1452, 1454), (1453, 1449, 1448, 1452), (1448, 1450, 1454, 1452), (1453, 1455, 1451, 1449), (1457, 1459, 1458, 1456), (1459, 1463, 1462, 1458), (1463, 1461, 1460, 1462), (1461, 1457, 1456, 1460), (1456, 1458, 1462, 1460), (1461, 1463, 1459, 1457), (1465, 1467, 1466, 1464), (1467, 1471, 1470, 1466), (1471, 1469, 1468, 1470), (1469, 1465, 1464, 1468), (1464, 1466, 1470, 1468), (1469, 1471, 1467, 1465), (1473, 1475, 1474, 1472), (1475, 1479, 1478, 1474), (1479, 1477, 1476, 1478), (1477, 1473, 1472, 1476), (1472, 1474, 1478, 1476), (1477, 1479, 1475, 1473), (1481, 1483, 1482, 1480), (1483, 1487, 1486, 1482), (1487, 1485, 1484, 1486), (1485, 1481, 1480, 1484), (1480, 1482, 1486, 1484), (1485, 1487, 1483, 1481), (1489, 1491, 1490, 1488), (1491, 1495, 1494, 1490), (1495, 1493, 1492, 1494), (1493, 1489, 1488, 1492), (1488, 1490, 1494, 1492), (1493, 1495, 1491, 1489), (1497, 1499, 1498, 1496), (1499, 1503, 1502, 1498), (1503, 1501, 1500, 1502), (1501, 1497, 1496, 1500), (1496, 1498, 1502, 1500), (1501, 1503, 1499, 1497), (1505, 1507, 1506, 1504), (1507, 1511, 1510, 1506), (1511, 1509, 1508, 1510), (1509, 1505, 1504, 1508), (1504, 1506, 1510, 1508), (1509, 1511, 1507, 1505), (1513, 1515, 1514, 1512), (1515, 1519, 1518, 1514), (1519, 1517, 1516, 1518), (1517, 1513, 1512, 1516), (1512, 1514, 1518, 1516), (1517, 1519, 1515, 1513), (1521, 1523, 1522, 1520), (1523, 1527, 1526, 1522), (1527, 1525, 1524, 1526), (1525, 1521, 1520, 1524), (1520, 1522, 1526, 1524), (1525, 1527, 1523, 1521), (1529, 1531, 1530, 1528), (1531, 1535, 1534, 1530), (1535, 1533, 1532, 1534), (1533, 1529, 1528, 1532), (1528, 1530, 1534, 1532), (1533, 1535, 1531, 1529), (1537, 1539, 1538, 1536), (1539, 1543, 1542, 1538), (1543, 1541, 1540, 1542), (1541, 1537, 1536, 1540), (1536, 1538, 1542, 1540), (1541, 1543, 1539, 1537), (1545, 1547, 1546, 1544), (1547, 1551, 1550, 1546), (1551, 1549, 1548, 1550), (1549, 1545, 1544, 1548), (1544, 1546, 1550, 1548), (1549, 1551, 1547, 1545), (1553, 1555, 1554, 1552), (1555, 1559, 1558, 1554), (1559, 1557, 1556, 1558), (1557, 1553, 1552, 1556), (1552, 1554, 1558, 1556), (1557, 1559, 1555, 1553), (1561, 1563, 1562, 1560), (1563, 1567, 1566, 1562), (1567, 1565, 1564, 1566), (1565, 1561, 1560, 1564), (1560, 1562, 1566, 1564), (1565, 1567, 1563, 1561), (1569, 1571, 1570, 1568), (1571, 1575, 1574, 1570), (1575, 1573, 1572, 1574), (1573, 1569, 1568, 1572), (1568, 1570, 1574, 1572), (1573, 1575, 1571, 1569), (1577, 1579, 1578, 1576), (1579, 1583, 1582, 1578), (1583, 1581, 1580, 1582), (1581, 1577, 1576, 1580), (1576, 1578, 1582, 1580), (1581, 1583, 1579, 1577), (1585, 1587, 1586, 1584), (1587, 1591, 1590, 1586), (1591, 1589, 1588, 1590), (1589, 1585, 1584, 1588), (1584, 1586, 1590, 1588), (1589, 1591, 1587, 1585), (1593, 1595, 1594, 1592), (1595, 1599, 1598, 1594), (1599, 1597, 1596, 1598), (1597, 1593, 1592, 1596), (1592, 1594, 1598, 1596), (1597, 1599, 1595, 1593), (1601, 1603, 1602, 1600), (1603, 1607, 1606, 1602), (1607, 1605, 1604, 1606), (1605, 1601, 1600, 1604), (1600, 1602, 1606, 1604), (1605, 1607, 1603, 1601), (1609, 1611, 1610, 1608), (1611, 1615, 1614, 1610), (1615, 1613, 1612, 1614), (1613, 1609, 1608, 1612), (1608, 1610, 1614, 1612), (1613, 1615, 1611, 1609), (1617, 1619, 1618, 1616), (1619, 1623, 1622, 1618), (1623, 1621, 1620, 1622), (1621, 1617, 1616, 1620), (1616, 1618, 1622, 1620), (1621, 1623, 1619, 1617), (1625, 1627, 1626, 1624), (1627, 1631, 1630, 1626), (1631, 1629, 1628, 1630), (1629, 1625, 1624, 1628), (1624, 1626, 1630, 1628), (1629, 1631, 1627, 1625), (1633, 1635, 1634, 1632), (1635, 1639, 1638, 1634), (1639, 1637, 1636, 1638), (1637, 1633, 1632, 1636), (1632, 1634, 1638, 1636), (1637, 1639, 1635, 1633), (1641, 1643, 1642, 1640), (1643, 1647, 1646, 1642), (1647, 1645, 1644, 1646), (1645, 1641, 1640, 1644), (1640, 1642, 1646, 1644), (1645, 1647, 1643, 1641), (1649, 1651, 1650, 1648), (1651, 1655, 1654, 1650), (1655, 1653, 1652, 1654), (1653, 1649, 1648, 1652), (1648, 1650, 1654, 1652), (1653, 1655, 1651, 1649), (1657, 1659, 1658, 1656), (1659, 1663, 1662, 1658), (1663, 1661, 1660, 1662), (1661, 1657, 1656, 1660), (1656, 1658, 1662, 1660), (1661, 1663, 1659, 1657), (1665, 1667, 1666, 1664), (1667, 1671, 1670, 1666), (1671, 1669, 1668, 1670), (1669, 1665, 1664, 1668), (1664, 1666, 1670, 1668), (1669, 1671, 1667, 1665), (1673, 1675, 1674, 1672), (1675, 1679, 1678, 1674), (1679, 1677, 1676, 1678), (1677, 1673, 1672, 1676), (1672, 1674, 1678, 1676), (1677, 1679, 1675, 1673), (1681, 1683, 1682, 1680), (1683, 1687, 1686, 1682), (1687, 1685, 1684, 1686), (1685, 1681, 1680, 1684), (1680, 1682, 1686, 1684), (1685, 1687, 1683, 1681), (1689, 1691, 1690, 1688), (1691, 1695, 1694, 1690), (1695, 1693, 1692, 1694), (1693, 1689, 1688, 1692), (1688, 1690, 1694, 1692), (1693, 1695, 1691, 1689), (1697, 1699, 1698, 1696), (1699, 1703, 1702, 1698), (1703, 1701, 1700, 1702), (1701, 1697, 1696, 1700), (1696, 1698, 1702, 1700), (1701, 1703, 1699, 1697), (1705, 1707, 1706, 1704), (1707, 1711, 1710, 1706), (1711, 1709, 1708, 1710), (1709, 1705, 1704, 1708), (1704, 1706, 1710, 1708), (1709, 1711, 1707, 1705), (1713, 1715, 1714, 1712), (1715, 1719, 1718, 1714), (1719, 1717, 1716, 1718), (1717, 1713, 1712, 1716), (1712, 1714, 1718, 1716), (1717, 1719, 1715, 1713), (1721, 1723, 1722, 1720), (1723, 1727, 1726, 1722), (1727, 1725, 1724, 1726), (1725, 1721, 1720, 1724), (1720, 1722, 1726, 1724), (1725, 1727, 1723, 1721), (1729, 1731, 1730, 1728), (1731, 1735, 1734, 1730), (1735, 1733, 1732, 1734), (1733, 1729, 1728, 1732), (1728, 1730, 1734, 1732), (1733, 1735, 1731, 1729), (1737, 1739, 1738, 1736), (1739, 1743, 1742, 1738), (1743, 1741, 1740, 1742), (1741, 1737, 1736, 1740), (1736, 1738, 1742, 1740), (1741, 1743, 1739, 1737), (1745, 1747, 1746, 1744), (1747, 1751, 1750, 1746), (1751, 1749, 1748, 1750), (1749, 1745, 1744, 1748), (1744, 1746, 1750, 1748), (1749, 1751, 1747, 1745), (1753, 1755, 1754, 1752), (1755, 1759, 1758, 1754), (1759, 1757, 1756, 1758), (1757, 1753, 1752, 1756), (1752, 1754, 1758, 1756), (1757, 1759, 1755, 1753), (1761, 1763, 1762, 1760), (1763, 1767, 1766, 1762), (1767, 1765, 1764, 1766), (1765, 1761, 1760, 1764), (1760, 1762, 1766, 1764), (1765, 1767, 1763, 1761), (1769, 1771, 1770, 1768), (1771, 1775, 1774, 1770), (1775, 1773, 1772, 1774), (1773, 1769, 1768, 1772), (1768, 1770, 1774, 1772), (1773, 1775, 1771, 1769), (1777, 1779, 1778, 1776), (1779, 1783, 1782, 1778), (1783, 1781, 1780, 1782), (1781, 1777, 1776, 1780), (1776, 1778, 1782, 1780), (1781, 1783, 1779, 1777), (1785, 1787, 1786, 1784), (1787, 1791, 1790, 1786), (1791, 1789, 1788, 1790), (1789, 1785, 1784, 1788), (1784, 1786, 1790, 1788), (1789, 1791, 1787, 1785), (1793, 1795, 1794, 1792), (1795, 1799, 1798, 1794), (1799, 1797, 1796, 1798), (1797, 1793, 1792, 1796), (1792, 1794, 1798, 1796), (1797, 1799, 1795, 1793), (1801, 1803, 1802, 1800), (1803, 1807, 1806, 1802), (1807, 1805, 1804, 1806), (1805, 1801, 1800, 1804), (1800, 1802, 1806, 1804), (1805, 1807, 1803, 1801), (1809, 1811, 1810, 1808), (1811, 1815, 1814, 1810), (1815, 1813, 1812, 1814), (1813, 1809, 1808, 1812), (1808, 1810, 1814, 1812), (1813, 1815, 1811, 1809), (1817, 1819, 1818, 1816), (1819, 1823, 1822, 1818), (1823, 1821, 1820, 1822), (1821, 1817, 1816, 1820), (1816, 1818, 1822, 1820), (1821, 1823, 1819, 1817), (1825, 1827, 1826, 1824), (1827, 1831, 1830, 1826), (1831, 1829, 1828, 1830), (1829, 1825, 1824, 1828), (1824, 1826, 1830, 1828), (1829, 1831, 1827, 1825), (1833, 1835, 1834, 1832), (1835, 1839, 1838, 1834), (1839, 1837, 1836, 1838), (1837, 1833, 1832, 1836), (1832, 1834, 1838, 1836), (1837, 1839, 1835, 1833), (1841, 1843, 1842, 1840), (1843, 1847, 1846, 1842), (1847, 1845, 1844, 1846), (1845, 1841, 1840, 1844), (1840, 1842, 1846, 1844), (1845, 1847, 1843, 1841), (1849, 1851, 1850, 1848), (1851, 1855, 1854, 1850), (1855, 1853, 1852, 1854), (1853, 1849, 1848, 1852), (1848, 1850, 1854, 1852), (1853, 1855, 1851, 1849), (1857, 1859, 1858, 1856), (1859, 1863, 1862, 1858), (1863, 1861, 1860, 1862), (1861, 1857, 1856, 1860), (1856, 1858, 1862, 1860), (1861, 1863, 1859, 1857), (1865, 1867, 1866, 1864), (1867, 1871, 1870, 1866), (1871, 1869, 1868, 1870), (1869, 1865, 1864, 1868), (1864, 1866, 1870, 1868), (1869, 1871, 1867, 1865), (1873, 1875, 1874, 1872), (1875, 1879, 1878, 1874), (1879, 1877, 1876, 1878), (1877, 1873, 1872, 1876), (1872, 1874, 1878, 1876), (1877, 1879, 1875, 1873), (1881, 1883, 1882, 1880), (1883, 1887, 1886, 1882), (1887, 1885, 1884, 1886), (1885, 1881, 1880, 1884), (1880, 1882, 1886, 1884), (1885, 1887, 1883, 1881), (1889, 1891, 1890, 1888), (1891, 1895, 1894, 1890), (1895, 1893, 1892, 1894), (1893, 1889, 1888, 1892), (1888, 1890, 1894, 1892), (1893, 1895, 1891, 1889), (1897, 1899, 1898, 1896), (1899, 1903, 1902, 1898), (1903, 1901, 1900, 1902), (1901, 1897, 1896, 1900), (1896, 1898, 1902, 1900), (1901, 1903, 1899, 1897), (1905, 1907, 1906, 1904), (1907, 1911, 1910, 1906), (1911, 1909, 1908, 1910), (1909, 1905, 1904, 1908), (1904, 1906, 1910, 1908), (1909, 1911, 1907, 1905), (1913, 1915, 1914, 1912), (1915, 1919, 1918, 1914), (1919, 1917, 1916, 1918), (1917, 1913, 1912, 1916), (1912, 1914, 1918, 1916), (1917, 1919, 1915, 1913), (1921, 1923, 1922, 1920), (1923, 1927, 1926, 1922), (1927, 1925, 1924, 1926), (1925, 1921, 1920, 1924), (1920, 1922, 1926, 1924), (1925, 1927, 1923, 1921), (1929, 1931, 1930, 1928), (1931, 1935, 1934, 1930), (1935, 1933, 1932, 1934), (1933, 1929, 1928, 1932), (1928, 1930, 1934, 1932), (1933, 1935, 1931, 1929), (1937, 1939, 1938, 1936), (1939, 1943, 1942, 1938), (1943, 1941, 1940, 1942), (1941, 1937, 1936, 1940), (1936, 1938, 1942, 1940), (1941, 1943, 1939, 1937), (1945, 1947, 1946, 1944), (1947, 1951, 1950, 1946), (1951, 1949, 1948, 1950), (1949, 1945, 1944, 1948), (1944, 1946, 1950, 1948), (1949, 1951, 1947, 1945), (1953, 1955, 1954, 1952), (1955, 1959, 1958, 1954), (1959, 1957, 1956, 1958), (1957, 1953, 1952, 1956), (1952, 1954, 1958, 1956), (1957, 1959, 1955, 1953), (1961, 1963, 1962, 1960), (1963, 1967, 1966, 1962), (1967, 1965, 1964, 1966), (1965, 1961, 1960, 1964), (1960, 1962, 1966, 1964), (1965, 1967, 1963, 1961), (1969, 1971, 1970, 1968), (1971, 1975, 1974, 1970), (1975, 1973, 1972, 1974), (1973, 1969, 1968, 1972), (1968, 1970, 1974, 1972), (1973, 1975, 1971, 1969), (1977, 1979, 1978, 1976), (1979, 1983, 1982, 1978), (1983, 1981, 1980, 1982), (1981, 1977, 1976, 1980), (1976, 1978, 1982, 1980), (1981, 1983, 1979, 1977), (1985, 1987, 1986, 1984), (1987, 1991, 1990, 1986), (1991, 1989, 1988, 1990), (1989, 1985, 1984, 1988), (1984, 1986, 1990, 1988), (1989, 1991, 1987, 1985), (1993, 1995, 1994, 1992), (1995, 1999, 1998, 1994), (1999, 1997, 1996, 1998), (1997, 1993, 1992, 1996), (1992, 1994, 1998, 1996), (1997, 1999, 1995, 1993), (2001, 2003, 2002, 2000), (2003, 2007, 2006, 2002), (2007, 2005, 2004, 2006), (2005, 2001, 2000, 2004), (2000, 2002, 2006, 2004), (2005, 2007, 2003, 2001), (2009, 2011, 2010, 2008), (2011, 2015, 2014, 2010), (2015, 2013, 2012, 2014), (2013, 2009, 2008, 2012), (2008, 2010, 2014, 2012), (2013, 2015, 2011, 2009)])
me_cube_015.use_remesh_preserve_volume = False
me_cube_015.use_remesh_preserve_attributes = False
me_cube_015.use_mirror_vertex_groups = False
me_cube_015.update()
me_cube_006 = bpy.data.meshes.new('Cube.006')
me_cube_006.from_pydata([(-2.219, -1.747, 0.2667), (0.4585, -3.342, 0.2825), (1.734, -1.853, 0.6748), (-0.4672, -3.008, 2.024), (-0.7728, -2.049, -0.621), (0.4641, -1.391, -1.582), (1.671, -0.8616, -0.07833), (-0.6929, -2.455, -0.3261), (0.2292, 1.657, -0.7534), (-0.4855, 2.645, 1.799), (1.158, 2.723, 0.6614), (1.818, 1.042, 1.513), (0.1751, 0.9542, 2.637), (-0.2446, -0.5922, -1.629), (1.104, 0.4539, -0.5853), (-1.457, 1.0, -1.658), (-0.0974, 2.081, -0.6355), (-1.983, -1.532, -0.03165), (-3.163, -0.6056, 1.291), (-2.681, 1.16, 0.4843), (0.9763, -1.317, 3.042), (-0.7393, -0.7562, 3.909), (-1.792, -1.816, 2.565), (1.135, -2.632, 0.4875), (-0.004358, -3.175, 1.153), (1.146, -1.161, -0.8744), (-0.1014, -1.914, -0.9445), (0.6936, 2.19, -0.04598), (0.337, 2.688, 1.229), (-0.1547, 1.8, 2.219), (1.505, 1.883, 1.079), (1.01, 1.0, 2.075), (-0.854, 0.2013, -1.649), (-0.7775, 1.541, -1.143), (-2.922, 0.2771, 0.8875), (0.1144, -1.034, 3.53), (-1.265, -1.29, 3.257), (-1.72, -0.2669, -0.8439), (0.7929, -0.4558, -1.112), (1.388, -0.2039, -0.3318), (-0.1042, -2.889, -0.01207), (1.378, -1.616, 1.884), (0.6668, 1.056, -0.6693), (1.225, 1.617, -0.03319), (-0.2817, 0.09915, 3.274), (-0.6191, 0.9647, 2.895), (-2.101, -1.64, 0.1175), (0.481, -2.389, -0.6898), (-1.367, -2.411, 1.143), (0.06053, 1.851, -0.6843), (0.5253, 2.384, 0.0237), (-0.4961, -0.1965, -1.619), (-0.6137, 1.328, -1.205), (-1.12, -2.402, 2.286), (-2.473, -1.208, 1.922), (-1.592, 1.903, 1.141), (-1.838, -0.3741, -0.6947), (-1.406, 1.644, -0.09101), (-2.073, 1.078, -0.5888), (1.466, -0.1582, 2.313), (-0.7168, -2.249, -0.4747), (-0.1542, -1.721, -1.101), (-1.956, -0.6763, 2.604), (1.777, -0.41, 1.088), (0.1098, -0.9919, -1.605), (-0.5085, -1.321, -1.124), (1.703, -1.357, 0.2982), (1.806, 0.09016, 0.6894), (-2.691, -1.176, 0.7787), (-1.378, -1.791, -0.3259), (0.252, -2.171, 2.536), (-1.443, -2.092, -0.02001), (0.6878, 1.862, 1.709), (0.6922, -2.484, 1.385), (-0.1507, 0.743, -1.19), (1.141, -1.63, -0.4683), (0.6176, -0.1422, 2.916), (-0.2971, 2.341, 0.5947), (-0.4146, -1.591, 2.832), (-1.997, -1.771, 1.408), (-1.196, -1.088, -0.8813), (1.478, 0.7512, 0.4395), (-1.326, -1.985, -0.1698), (-1.767, 0.2501, 2.255), (-2.484, -0.2927, 0.3489), (-0.5582, -2.721, 0.8502)], [], [(12, 31, 72), (5, 38, 25), (3, 24, 73), (15, 52, 74), (14, 42, 43), (21, 44, 45), (5, 25, 75), (20, 59, 76), (9, 28, 77), (8, 49, 27), (17, 46, 37), (1, 40, 47), (20, 35, 78), (22, 54, 79), (7, 60, 26), (22, 36, 54), (8, 52, 49), (20, 41, 59), (17, 37, 80), (5, 64, 51), (4, 65, 61), (15, 58, 33), (2, 66, 63), (14, 43, 81), (7, 71, 82), (21, 45, 83), (19, 58, 84), (3, 48, 85), (9, 29, 28), (20, 70, 41), (5, 51, 38), (1, 47, 23), (21, 35, 44), (19, 55, 57), (3, 70, 53), (3, 53, 48), (4, 69, 65), (6, 39, 67), (4, 60, 69), (18, 62, 34), (18, 34, 68), (1, 24, 40), (40, 85, 7), (40, 24, 85), (24, 3, 85), (68, 84, 0), (68, 34, 84), (34, 19, 84), (34, 83, 19), (34, 62, 83), (62, 21, 83), (69, 82, 17), (69, 60, 82), (60, 7, 82), (67, 81, 11), (67, 39, 81), (39, 14, 81), (65, 80, 13), (65, 69, 80), (69, 17, 80), (48, 79, 0), (48, 53, 79), (53, 22, 79), (53, 78, 22), (53, 70, 78), (70, 20, 78), (57, 77, 16), (57, 55, 77), (55, 9, 77), (44, 76, 12), (44, 35, 76), (35, 20, 76), (23, 75, 2), (23, 47, 75), (47, 5, 75), (38, 74, 14), (38, 51, 74), (51, 15, 74), (41, 73, 2), (41, 70, 73), (70, 3, 73), (28, 72, 10), (28, 29, 72), (29, 12, 72), (85, 71, 7), (85, 48, 71), (48, 0, 71), (84, 56, 0), (84, 58, 56), (58, 15, 56), (83, 55, 19), (83, 45, 55), (45, 9, 55), (82, 46, 17), (82, 71, 46), (71, 0, 46), (81, 30, 11), (81, 43, 30), (43, 10, 30), (63, 67, 11), (63, 66, 67), (66, 6, 67), (33, 57, 16), (33, 58, 57), (58, 19, 57), (61, 64, 5), (61, 65, 64), (65, 13, 64), (51, 32, 15), (51, 64, 32), (64, 13, 32), (80, 32, 13), (80, 37, 32), (37, 15, 32), (59, 63, 11), (59, 41, 63), (41, 2, 63), (49, 33, 16), (49, 52, 33), (52, 15, 33), (54, 62, 18), (54, 36, 62), (36, 21, 62), (26, 61, 5), (26, 60, 61), (60, 4, 61), (79, 68, 0), (79, 54, 68), (54, 18, 68), (78, 36, 22), (78, 35, 36), (35, 21, 36), (47, 26, 5), (47, 40, 26), (40, 7, 26), (37, 56, 15), (37, 46, 56), (46, 0, 56), (27, 50, 10), (27, 49, 50), (49, 16, 50), (77, 50, 16), (77, 28, 50), (28, 10, 50), (76, 31, 12), (76, 59, 31), (59, 11, 31), (75, 66, 2), (75, 25, 66), (25, 6, 66), (45, 29, 9), (45, 44, 29), (44, 12, 29), (43, 27, 10), (43, 42, 27), (42, 8, 27), (74, 42, 14), (74, 52, 42), (52, 8, 42), (73, 23, 2), (73, 24, 23), (24, 1, 23), (25, 39, 6), (25, 38, 39), (38, 14, 39), (72, 30, 10), (72, 31, 30), (31, 11, 30)])
me_cube_006.materials.append(mat_brown)
me_cube_006.use_remesh_preserve_volume = False
me_cube_006.use_remesh_preserve_attributes = False
me_cube_006.use_mirror_vertex_groups = False
me_cube_006.update()

# ---- objects
ob_lamp_005 = bpy.data.objects.new('Lamp.005', light_lamp_005)
ob_lamp_004 = bpy.data.objects.new('Lamp.004', light_lamp_004)
ob_lamp_003 = bpy.data.objects.new('Lamp.003', light_lamp_003)
ob_lamp_002 = bpy.data.objects.new('Lamp.002', light_lamp_002)
ob_lamp_001 = bpy.data.objects.new('Lamp.001', light_lamp_001)
ob_sun = bpy.data.objects.new('Sun', light_sun)
ob_iron = bpy.data.objects.new('Iron', me_cube_015)
ob_cube_006 = bpy.data.objects.new('Cube.006', me_cube_006)
ob_camera = bpy.data.objects.new('Camera', cam_camera)
ob_lamp = bpy.data.objects.new('Lamp', light_lamp)

# ---- transforms, parenting, visibility, modifiers, constraints
ob_lamp_005.location = (4.846, -4.336, 5.341)
ob_lamp_005.rotation_euler = (0.6503, 0.05522, 1.866)
ob_lamp_005.lock_rotations_4d = False
ob_lamp_005.empty_display_type = 'ARROWS'
ob_lamp_005.color = (0.0, 0.0, 0.0, 0.0)
ob_lamp_005.lineart.crease_threshold = 0.0
ob_lamp_004.location = (-3.82, -1.548, -30.35)
ob_lamp_004.rotation_euler = (0.6503, 0.05522, 1.866)
ob_lamp_004.lock_rotations_4d = False
ob_lamp_004.empty_display_type = 'ARROWS'
ob_lamp_004.color = (0.0, 0.0, 0.0, 0.0)
ob_lamp_004.lineart.crease_threshold = 0.0
ob_lamp_003.location = (7.076, 13.99, -4.624)
ob_lamp_003.rotation_euler = (0.6503, 0.05522, 1.866)
ob_lamp_003.lock_rotations_4d = False
ob_lamp_003.empty_display_type = 'ARROWS'
ob_lamp_003.color = (0.0, 0.0, 0.0, 0.0)
ob_lamp_003.lineart.crease_threshold = 0.0
ob_lamp_002.location = (-8.497, -5.316, 10.43)
ob_lamp_002.rotation_euler = (0.6503, 0.05522, 1.866)
ob_lamp_002.lock_rotations_4d = False
ob_lamp_002.empty_display_type = 'ARROWS'
ob_lamp_002.color = (0.0, 0.0, 0.0, 0.0)
ob_lamp_002.lineart.crease_threshold = 0.0
ob_lamp_001.location = (-16.52, 3.875, -0.5344)
ob_lamp_001.rotation_euler = (0.6503, 0.05522, 1.866)
ob_lamp_001.lock_rotations_4d = False
ob_lamp_001.empty_display_type = 'ARROWS'
ob_lamp_001.color = (0.0, 0.0, 0.0, 0.0)
ob_lamp_001.lineart.crease_threshold = 0.0
ob_sun.location = (8.842, 17.29, 7.412)
ob_sun.rotation_euler = (1.266, -0.8288, -3.217)
ob_sun.lineart.crease_threshold = 0.0
ob_iron.location = (-35.83, 15.3, 5.331)
ob_iron.rotation_euler = (-0.2205, 0.01551, -0.06484)
ob_iron.scale = (0.6927, 0.6927, 0.07061)
ob_iron.lineart.crease_threshold = 0.0
ob_cube_006.location = (1.104, 1.704, 0.1955)
ob_cube_006.rotation_euler = (0.887, -0.6253, -0.2197)
ob_cube_006.scale = (0.9294, 0.9294, 0.9294)
ob_cube_006.lock_rotations_4d = False
ob_cube_006.empty_display_type = 'ARROWS'
ob_cube_006.lineart.crease_threshold = 0.0
ob_camera.location = (5.734, 8.289, 2.607)
ob_camera.rotation_euler = (1.329, 0.007955, 2.517)
ob_camera.scale = (1.0, 1.0, 1.0)
ob_camera.lock_rotations_4d = False
ob_camera.empty_display_type = 'ARROWS'
ob_camera.color = (0.0, 0.0, 0.0, 0.0)
ob_camera.display_type = 'WIRE'
ob_camera.lineart.crease_threshold = 0.0
_c = ob_camera.constraints.new('TRACK_TO'); _c.name = 'AutoTrack'
_c.target = ob_cube_006
ob_lamp.location = (7.21, -0.8348, 9.908)
ob_lamp.rotation_euler = (0.6503, 0.05522, 1.866)
ob_lamp.lock_rotations_4d = False
ob_lamp.empty_display_type = 'ARROWS'
ob_lamp.color = (0.0, 0.0, 0.0, 0.0)
ob_lamp.lineart.crease_threshold = 0.0

# ---- collection membership
col_collection_1.objects.link(ob_lamp_005)
col_collection_1.objects.link(ob_lamp_004)
col_collection_1.objects.link(ob_lamp_003)
col_collection_1.objects.link(ob_lamp_002)
col_collection_1.objects.link(ob_lamp_001)
col_collection_1.objects.link(ob_sun)
col_collection_1.objects.link(ob_iron)
col_collection_1.objects.link(ob_cube_006)
col_collection_1.objects.link(ob_camera)
col_collection_1.objects.link(ob_lamp)

# ---- scene / render settings (as saved in the file)
scene.camera = ob_camera
scene.frame_start = 1; scene.frame_end = 250; scene.frame_set(1)
scene.render.engine = 'BLENDER_EEVEE_NEXT'
scene.render.resolution_x = 40
scene.render.resolution_y = 48
scene.render.resolution_percentage = 75
scene.render.dither_intensity = 0.0
scene.render.film_transparent = True
scene.cycles.use_denoising = False
scene.cycles.samples = 10
scene.cycles.sampling_pattern = 'TABULATED_SOBOL'
scene.cycles.light_sampling_threshold = 0.0
scene.cycles.use_adaptive_sampling = False
scene.cycles.use_light_tree = False
scene.cycles.blur_glossy = 0.0
scene.cycles.pixel_filter_type = 'GAUSSIAN'
scene.cycles.sample_clamp_indirect = 0.0
scene.view_settings.view_transform = 'Standard'
bpy.context.view_layer.update()
